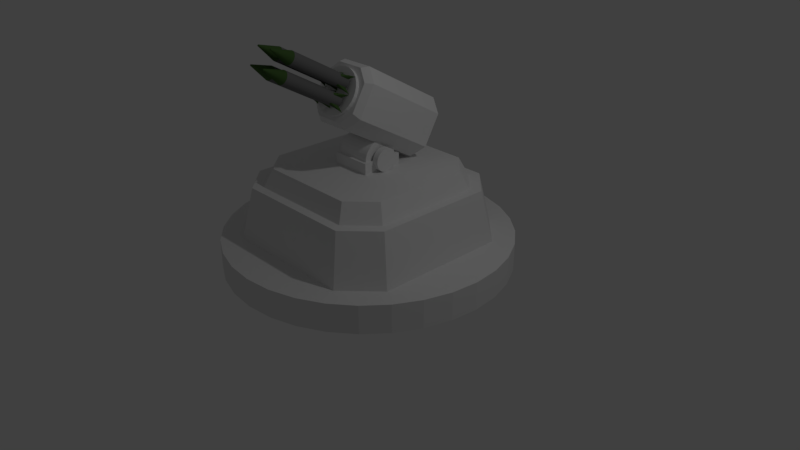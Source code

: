 # Source: tower_antiair.blend  (saved by Blender 2.79.0; exported with 4.5.12 LTS)
import bpy
from mathutils import Matrix  # noqa: F401  (used for matrix-valued properties, if any)

bpy.ops.wm.read_factory_settings(use_empty=True)
scene = bpy.context.scene
scene.name = 'Scene'

# ---- collections
col_collection_1 = bpy.data.collections.new('Collection 1'); scene.collection.children.link(col_collection_1)

# ---- materials (node trees are filled in below, after node groups)
mat_metal_vert = bpy.data.materials.new('Metal Vert')
mat_metal_vert.alpha_threshold = 0.0
mat_metal_vert.use_transparent_shadow = False
mat_metal_vert.diffuse_color = (0.065, 0.133, 0.037, 1.0)
mat_metal_vert.roughness = 0.5
mat_metal_silver = bpy.data.materials.new('Metal Silver')
mat_metal_silver.alpha_threshold = 0.0
mat_metal_silver.use_transparent_shadow = False
mat_metal_silver.diffuse_color = (0.169, 0.169, 0.169, 1.0)
mat_metal_silver.roughness = 0.5
mat_textures = bpy.data.materials.new('Textures')
mat_textures.alpha_threshold = 0.0
mat_textures.use_transparent_shadow = False
mat_textures.roughness = 0.5

# ---- material node trees

# ---- world
world_world = bpy.data.worlds.new('World'); scene.world = world_world
world_world.color = (0.05088, 0.05088, 0.05088)
world_world.use_sun_shadow = False
world_world.sun_shadow_jitter_overblur = 0.0
world_world.cycles.sampling_method = 'MANUAL'

# ---- cameras
cam_camera = bpy.data.cameras.new('Camera')
cam_camera.clip_end = 100.0
cam_camera.lens = 35.0
cam_camera.sensor_width = 32.0
cam_camera.sensor_height = 18.0
cam_camera.ortho_scale = 7.314
cam_camera.dof.focus_distance = 0.0
cam_camera.dof.aperture_fstop = 128.0

# ---- lights
light_lamp = bpy.data.lights.new('Lamp', 'POINT')
light_lamp.transmission_factor = 0.0
light_lamp.cutoff_distance = 30.0
light_lamp.energy = 100.0
light_lamp.shadow_buffer_clip_start = 1.001
light_lamp.shadow_soft_size = 0.1
light_lamp.shadow_maximum_resolution = 0.006
light_lamp.use_absolute_resolution = True

# ---- meshes
me_cylinder_001 = bpy.data.meshes.new('Cylinder.001')
me_cylinder_001.from_pydata([(0.0626, -0.8113, 14.19), (0.06319, -0.8116, 14.18), (0.09143, -0.3399, 11.76), (0.09143, -0.6715, 13.71), (0.09709, -0.3433, 11.7), (0.09709, -0.6749, 13.65), (0.1013, -0.3472, 11.63), (0.1013, -0.6789, 13.58), (0.1039, -0.3515, 11.56), (0.1039, -0.6831, 13.5), (0.1048, -0.356, 11.48), (0.1048, -0.6876, 13.42), (0.1039, -0.3604, 11.4), (0.1039, -0.692, 13.35), (0.1013, -0.3647, 11.33), (0.1013, -0.6963, 13.27), (0.09709, -0.3686, 11.26), (0.09709, -0.7002, 13.2), (0.09143, -0.372, 11.2), (0.09143, -0.7036, 13.14), (0.08453, -0.3749, 11.15), (0.08453, -0.7065, 13.09), (0.07666, -0.377, 11.11), (0.07666, -0.7086, 13.05), (0.06812, -0.3783, 11.09), (0.06812, -0.7099, 13.03), (0.05925, -0.3787, 11.08), (0.05925, -0.7103, 13.02), (0.05037, -0.3783, 11.09), (0.05037, -0.7099, 13.03), (0.04183, -0.377, 11.11), (0.04183, -0.7086, 13.05), (0.03396, -0.3749, 11.15), (0.03396, -0.7065, 13.09), (0.02707, -0.372, 11.2), (0.02707, -0.7036, 13.14), (0.02141, -0.3686, 11.26), (0.02141, -0.7002, 13.2), (0.0172, -0.3647, 11.33), (0.0172, -0.6963, 13.27), (0.01461, -0.3604, 11.4), (0.01461, -0.692, 13.35), (0.01374, -0.356, 11.48), (0.01374, -0.6876, 13.42), (0.01461, -0.3515, 11.56), (0.01461, -0.6831, 13.5), (0.0172, -0.3472, 11.63), (0.0172, -0.6789, 13.58), (0.02141, -0.3433, 11.7), (0.02141, -0.6749, 13.65), (0.02707, -0.3399, 11.76), (0.02707, -0.6715, 13.71), (0.03396, -0.337, 11.81), (0.03396, -0.6686, 13.76), (0.04183, -0.3349, 11.85), (0.04183, -0.6665, 13.79), (0.05037, -0.3336, 11.87), (0.05037, -0.6652, 13.82), (0.05925, -0.3332, 11.88), (0.05925, -0.6648, 13.82), (0.06812, -0.3336, 11.87), (0.06812, -0.6652, 13.82), (0.07666, -0.3349, 11.85), (0.07666, -0.6665, 13.79), (0.08453, -0.337, 11.81), (0.08453, -0.6686, 13.76), (0.06363, -0.812, 14.17), (0.0639, -0.8125, 14.17), (0.06399, -0.813, 14.16), (0.0639, -0.8134, 14.15), (0.06363, -0.8139, 14.14), (0.06319, -0.8143, 14.14), (0.0626, -0.8146, 14.13), (0.06188, -0.8149, 14.12), (0.06106, -0.8151, 14.12), (0.06017, -0.8153, 14.12), (0.05925, -0.8153, 14.12), (0.05832, -0.8153, 14.12), (0.05743, -0.8151, 14.12), (0.05661, -0.8149, 14.12), (0.05589, -0.8146, 14.13), (0.0553, -0.8143, 14.14), (0.05486, -0.8139, 14.14), (0.05459, -0.8134, 14.15), (0.0545, -0.813, 14.16), (0.05459, -0.8125, 14.17), (0.05486, -0.812, 14.17), (0.0553, -0.8116, 14.18), (0.05589, -0.8113, 14.19), (0.05661, -0.811, 14.19), (0.05743, -0.8108, 14.2), (0.05832, -0.8106, 14.2), (0.05925, -0.8106, 14.2), (0.06017, -0.8106, 14.2), (0.06106, -0.8108, 14.2), (0.06188, -0.811, 14.19), (0.08453, -0.2851, 11.51), (0.07666, -0.283, 11.55), (0.06812, -0.2817, 11.57), (0.05925, -0.2813, 11.58), (0.05037, -0.2817, 11.57), (0.04183, -0.283, 11.55), (0.03396, -0.2851, 11.51), (0.001913, -0.242, 11.49), (0.02141, -0.2914, 11.4), (0.0172, -0.2953, 11.33), (0.01461, -0.2996, 11.26), (0.01374, -0.304, 11.18), (0.01461, -0.3085, 11.1), (0.0172, -0.3127, 11.02), (0.02141, -0.3167, 10.96), (0.001913, -0.2994, 10.48), (0.03396, -0.3229, 10.85), (0.04183, -0.325, 10.81), (0.05037, -0.3263, 10.79), (0.05925, -0.3268, 10.78), (0.06812, -0.3263, 10.79), (0.07666, -0.325, 10.81), (0.08453, -0.3229, 10.85), (0.1166, -0.2994, 10.48), (0.09709, -0.3167, 10.96), (0.1013, -0.3127, 11.02), (0.1039, -0.3085, 11.1), (0.1048, -0.304, 11.18), (0.1039, -0.2996, 11.26), (0.1013, -0.2953, 11.33), (0.09709, -0.2914, 11.4), (0.1166, -0.242, 11.49), (0.08453, -0.2819, 11.49), (0.07666, -0.2798, 11.53), (0.06812, -0.2785, 11.55), (0.05925, -0.2781, 11.56), (0.05037, -0.2785, 11.55), (0.04183, -0.2798, 11.53), (0.03396, -0.2819, 11.49), (0.02707, -0.2848, 11.44), (0.02141, -0.2882, 11.38), (0.0172, -0.2921, 11.31), (0.01461, -0.2964, 11.24), (0.01374, -0.3009, 11.16), (0.01461, -0.3053, 11.08), (0.0172, -0.3096, 11.01), (0.02141, -0.3135, 10.94), (0.02707, -0.3169, 10.88), (0.03396, -0.3198, 10.83), (0.04183, -0.3219, 10.79), (0.05037, -0.3232, 10.77), (0.05925, -0.3236, 10.76), (0.06812, -0.3232, 10.77), (0.07666, -0.3219, 10.79), (0.08453, -0.3198, 10.83), (0.09143, -0.3169, 10.88), (0.09709, -0.3135, 10.94), (0.1013, -0.3096, 11.01), (0.1039, -0.3053, 11.08), (0.1048, -0.3009, 11.16), (0.1039, -0.2964, 11.24), (0.1013, -0.2921, 11.31), (0.09709, -0.2882, 11.38), (0.09143, -0.2848, 11.44), (0.08453, -0.2716, 11.43), (0.07666, -0.2695, 11.47), (0.06812, -0.2682, 11.49), (0.05925, -0.2678, 11.5), (0.05037, -0.2682, 11.49), (0.04183, -0.2695, 11.47), (0.03396, -0.2716, 11.43), (0.02707, -0.2744, 11.38), (0.02141, -0.2779, 11.32), (0.0172, -0.2818, 11.25), (0.01461, -0.2861, 11.18), (0.01374, -0.2905, 11.1), (0.01461, -0.295, 11.02), (0.0172, -0.2992, 10.95), (0.02141, -0.3032, 10.88), (0.02707, -0.3066, 10.82), (0.03396, -0.3094, 10.77), (0.04183, -0.3115, 10.73), (0.05037, -0.3128, 10.71), (0.05925, -0.3133, 10.7), (0.06812, -0.3128, 10.71), (0.07666, -0.3115, 10.73), (0.08453, -0.3094, 10.77), (0.09143, -0.3066, 10.82), (0.09709, -0.3032, 10.88), (0.1013, -0.2992, 10.95), (0.1039, -0.295, 11.02), (0.1048, -0.2905, 11.1), (0.1039, -0.2861, 11.18), (0.1013, -0.2818, 11.25), (0.09709, -0.2779, 11.32), (0.09143, -0.2744, 11.38), (0.08224, -0.2733, 11.4), (0.07508, -0.2714, 11.43), (0.06732, -0.2702, 11.46), (0.05925, -0.2698, 11.46), (0.05117, -0.2702, 11.46), (0.04341, -0.2714, 11.43), (0.03625, -0.2733, 11.4), (0.02998, -0.2759, 11.36), (0.02483, -0.279, 11.3), (0.02101, -0.2826, 11.24), (0.01865, -0.2865, 11.17), (0.01786, -0.2905, 11.1), (0.01865, -0.2946, 11.03), (0.02101, -0.2984, 10.96), (0.02483, -0.302, 10.9), (0.02998, -0.3052, 10.84), (0.03625, -0.3077, 10.8), (0.04341, -0.3096, 10.76), (0.05117, -0.3108, 10.74), (0.05925, -0.3112, 10.73), (0.06732, -0.3108, 10.74), (0.07508, -0.3096, 10.76), (0.08224, -0.3077, 10.8), (0.08851, -0.3052, 10.84), (0.09366, -0.302, 10.9), (0.09748, -0.2984, 10.96), (0.09984, -0.2946, 11.03), (0.1006, -0.2905, 11.1), (0.09984, -0.2865, 11.17), (0.09748, -0.2826, 11.24), (0.09366, -0.279, 11.3), (0.08851, -0.2759, 11.36), (0.08224, -0.2992, 11.55), (0.07508, -0.2973, 11.59), (0.06732, -0.2961, 11.61), (0.05925, -0.2957, 11.61), (0.05117, -0.2961, 11.61), (0.04341, -0.2973, 11.59), (0.03625, -0.2992, 11.55), (0.02998, -0.3018, 11.51), (0.02483, -0.3049, 11.45), (0.02101, -0.3085, 11.39), (0.01865, -0.3124, 11.32), (0.01786, -0.3164, 11.25), (0.01865, -0.3205, 11.18), (0.02101, -0.3243, 11.11), (0.02483, -0.3279, 11.05), (0.02998, -0.3311, 10.99), (0.03625, -0.3336, 10.95), (0.04341, -0.3355, 10.91), (0.05117, -0.3367, 10.89), (0.05925, -0.3371, 10.89), (0.06732, -0.3367, 10.89), (0.07508, -0.3355, 10.91), (0.08224, -0.3336, 10.95), (0.08851, -0.3311, 10.99), (0.09366, -0.3279, 11.05), (0.09748, -0.3243, 11.11), (0.09984, -0.3205, 11.18), (0.1006, -0.3164, 11.25), (0.09984, -0.3124, 11.32), (0.09748, -0.3085, 11.39), (0.09366, -0.3049, 11.45), (0.08851, -0.3018, 11.51), (0.0626, -0.7518, 15.23), (0.06319, -0.7522, 15.23), (0.09143, -0.2804, 12.81), (0.09143, -0.612, 14.75), (0.09709, -0.2839, 12.75), (0.09709, -0.6155, 14.69), (0.1013, -0.2878, 12.68), (0.1013, -0.6194, 14.62), (0.1039, -0.2921, 12.6), (0.1039, -0.6237, 14.55), (0.1048, -0.2965, 12.53), (0.1048, -0.6281, 14.47), (0.1039, -0.3009, 12.45), (0.1039, -0.6325, 14.39), (0.1013, -0.3052, 12.37), (0.1013, -0.6368, 14.32), (0.09709, -0.3091, 12.3), (0.09709, -0.6407, 14.25), (0.09143, -0.3126, 12.24), (0.09143, -0.6442, 14.19), (0.08453, -0.3154, 12.19), (0.08453, -0.647, 14.14), (0.07666, -0.3175, 12.16), (0.07666, -0.6491, 14.1), (0.06812, -0.3188, 12.13), (0.06812, -0.6504, 14.08), (0.05925, -0.3193, 12.13), (0.05925, -0.6509, 14.07), (0.05037, -0.3188, 12.13), (0.05037, -0.6504, 14.08), (0.04183, -0.3175, 12.16), (0.04183, -0.6491, 14.1), (0.03396, -0.3154, 12.19), (0.03396, -0.647, 14.14), (0.02707, -0.3126, 12.24), (0.02707, -0.6442, 14.19), (0.02141, -0.3091, 12.3), (0.02141, -0.6407, 14.25), (0.0172, -0.3052, 12.37), (0.0172, -0.6368, 14.32), (0.01461, -0.3009, 12.45), (0.01461, -0.6325, 14.39), (0.01374, -0.2965, 12.53), (0.01374, -0.6281, 14.47), (0.01461, -0.2921, 12.6), (0.01461, -0.6237, 14.55), (0.0172, -0.2878, 12.68), (0.0172, -0.6194, 14.62), (0.02141, -0.2839, 12.75), (0.02141, -0.6155, 14.69), (0.02707, -0.2804, 12.81), (0.02707, -0.612, 14.75), (0.03396, -0.2776, 12.86), (0.03396, -0.6092, 14.8), (0.04183, -0.2755, 12.9), (0.04183, -0.6071, 14.84), (0.05037, -0.2742, 12.92), (0.05037, -0.6058, 14.86), (0.05925, -0.2737, 12.93), (0.05925, -0.6053, 14.87), (0.06812, -0.2742, 12.92), (0.06812, -0.6058, 14.86), (0.07666, -0.2755, 12.9), (0.07666, -0.6071, 14.84), (0.08453, -0.2776, 12.86), (0.08453, -0.6092, 14.8), (0.06363, -0.7526, 15.22), (0.0639, -0.753, 15.21), (0.06399, -0.7535, 15.2), (0.0639, -0.754, 15.2), (0.06363, -0.7544, 15.19), (0.06319, -0.7548, 15.18), (0.0626, -0.7552, 15.17), (0.06188, -0.7555, 15.17), (0.06106, -0.7557, 15.17), (0.06017, -0.7558, 15.16), (0.05925, -0.7559, 15.16), (0.05832, -0.7558, 15.16), (0.05743, -0.7557, 15.17), (0.05661, -0.7555, 15.17), (0.05589, -0.7552, 15.17), (0.0553, -0.7548, 15.18), (0.05486, -0.7544, 15.19), (0.05459, -0.754, 15.2), (0.0545, -0.7535, 15.2), (0.05459, -0.753, 15.21), (0.05486, -0.7526, 15.22), (0.0553, -0.7522, 15.23), (0.05589, -0.7518, 15.23), (0.05661, -0.7515, 15.24), (0.05743, -0.7513, 15.24), (0.05832, -0.7512, 15.24), (0.05925, -0.7511, 15.25), (0.06017, -0.7512, 15.24), (0.06106, -0.7513, 15.24), (0.06188, -0.7515, 15.24), (0.08453, -0.2256, 12.56), (0.07666, -0.2235, 12.59), (0.06812, -0.2222, 12.61), (0.05925, -0.2218, 12.62), (0.05037, -0.2222, 12.61), (0.04183, -0.2235, 12.59), (0.03396, -0.2256, 12.56), (0.001913, -0.1826, 12.53), (0.02141, -0.2319, 12.44), (0.0172, -0.2359, 12.38), (0.01461, -0.2401, 12.3), (0.01374, -0.2446, 12.22), (0.01461, -0.249, 12.14), (0.0172, -0.2533, 12.07), (0.02141, -0.2572, 12.0), (0.001913, -0.2399, 11.52), (0.03396, -0.2635, 11.89), (0.04183, -0.2656, 11.85), (0.05037, -0.2669, 11.83), (0.05925, -0.2673, 11.82), (0.06812, -0.2669, 11.83), (0.07666, -0.2656, 11.85), (0.08453, -0.2635, 11.89), (0.1166, -0.2399, 11.52), (0.09709, -0.2572, 12.0), (0.1013, -0.2533, 12.07), (0.1039, -0.249, 12.14), (0.1048, -0.2446, 12.22), (0.1039, -0.2401, 12.3), (0.1013, -0.2359, 12.38), (0.09709, -0.2319, 12.44), (0.1166, -0.1826, 12.53), (0.08453, -0.2225, 12.54), (0.07666, -0.2204, 12.57), (0.06812, -0.2191, 12.6), (0.05925, -0.2186, 12.6), (0.05037, -0.2191, 12.6), (0.04183, -0.2204, 12.57), (0.03396, -0.2225, 12.54), (0.02707, -0.2253, 12.49), (0.02141, -0.2288, 12.43), (0.0172, -0.2327, 12.36), (0.01461, -0.237, 12.28), (0.01374, -0.2414, 12.2), (0.01461, -0.2458, 12.13), (0.0172, -0.2501, 12.05), (0.02141, -0.254, 11.98), (0.02707, -0.2575, 11.92), (0.03396, -0.2603, 11.87), (0.04183, -0.2624, 11.83), (0.05037, -0.2637, 11.81), (0.05925, -0.2641, 11.8), (0.06812, -0.2637, 11.81), (0.07666, -0.2624, 11.83), (0.08453, -0.2603, 11.87), (0.09143, -0.2575, 11.92), (0.09709, -0.254, 11.98), (0.1013, -0.2501, 12.05), (0.1039, -0.2458, 12.13), (0.1048, -0.2414, 12.2), (0.1039, -0.237, 12.28), (0.1013, -0.2327, 12.36), (0.09709, -0.2288, 12.43), (0.09143, -0.2253, 12.49), (0.08453, -0.2121, 12.48), (0.07666, -0.21, 12.51), (0.06812, -0.2087, 12.54), (0.05925, -0.2083, 12.54), (0.05037, -0.2087, 12.54), (0.04183, -0.21, 12.51), (0.03396, -0.2121, 12.48), (0.02707, -0.215, 12.43), (0.02141, -0.2184, 12.37), (0.0172, -0.2224, 12.3), (0.01461, -0.2266, 12.22), (0.01374, -0.2311, 12.14), (0.01461, -0.2355, 12.07), (0.0172, -0.2398, 11.99), (0.02141, -0.2437, 11.92), (0.02707, -0.2472, 11.86), (0.03396, -0.25, 11.81), (0.04183, -0.2521, 11.77), (0.05037, -0.2534, 11.75), (0.05925, -0.2538, 11.74), (0.06812, -0.2534, 11.75), (0.07666, -0.2521, 11.77), (0.08453, -0.25, 11.81), (0.09143, -0.2472, 11.86), (0.09709, -0.2437, 11.92), (0.1013, -0.2398, 11.99), (0.1039, -0.2355, 12.07), (0.1048, -0.2311, 12.14), (0.1039, -0.2266, 12.22), (0.1013, -0.2224, 12.3), (0.09709, -0.2184, 12.37), (0.09143, -0.215, 12.43), (0.08224, -0.2139, 12.45), (0.07508, -0.2119, 12.48), (0.06732, -0.2108, 12.5), (0.05925, -0.2104, 12.51), (0.05117, -0.2108, 12.5), (0.04341, -0.2119, 12.48), (0.03625, -0.2139, 12.45), (0.02998, -0.2164, 12.4), (0.02483, -0.2196, 12.35), (0.02101, -0.2231, 12.28), (0.01865, -0.227, 12.21), (0.01786, -0.2311, 12.14), (0.01865, -0.2351, 12.07), (0.02101, -0.239, 12.0), (0.02483, -0.2426, 11.94), (0.02998, -0.2457, 11.89), (0.03625, -0.2483, 11.84), (0.04341, -0.2502, 11.81), (0.05117, -0.2514, 11.79), (0.05925, -0.2518, 11.78), (0.06732, -0.2514, 11.79), (0.07508, -0.2502, 11.81), (0.08224, -0.2483, 11.84), (0.08851, -0.2457, 11.89), (0.09366, -0.2426, 11.94), (0.09748, -0.239, 12.0), (0.09984, -0.2351, 12.07), (0.1006, -0.2311, 12.14), (0.09984, -0.227, 12.21), (0.09748, -0.2231, 12.28), (0.09366, -0.2196, 12.35), (0.08851, -0.2164, 12.4), (0.08224, -0.2398, 12.6), (0.07508, -0.2378, 12.63), (0.06732, -0.2367, 12.65), (0.05925, -0.2363, 12.66), (0.05117, -0.2367, 12.65), (0.04341, -0.2378, 12.63), (0.03625, -0.2398, 12.6), (0.02998, -0.2423, 12.55), (0.02483, -0.2455, 12.5), (0.02101, -0.249, 12.43), (0.01865, -0.2529, 12.37), (0.01786, -0.257, 12.3), (0.01865, -0.261, 12.22), (0.02101, -0.2649, 12.16), (0.02483, -0.2685, 12.09), (0.02998, -0.2716, 12.04), (0.03625, -0.2742, 11.99), (0.04341, -0.2761, 11.96), (0.05117, -0.2773, 11.94), (0.05925, -0.2777, 11.93), (0.06732, -0.2773, 11.94), (0.07508, -0.2761, 11.96), (0.08224, -0.2742, 11.99), (0.08851, -0.2716, 12.04), (0.09366, -0.2685, 12.09), (0.09748, -0.2649, 12.16), (0.09984, -0.261, 12.22), (0.1006, -0.257, 12.3), (0.09984, -0.2529, 12.37), (0.09748, -0.249, 12.43), (0.09366, -0.2455, 12.5), (0.08851, -0.2423, 12.55), (-0.05589, -0.7518, 15.23), (-0.0553, -0.7522, 15.23), (-0.02707, -0.2804, 12.81), (-0.02707, -0.612, 14.75), (-0.02141, -0.2839, 12.75), (-0.02141, -0.6155, 14.69), (-0.0172, -0.2878, 12.68), (-0.0172, -0.6194, 14.62), (-0.01461, -0.2921, 12.6), (-0.01461, -0.6237, 14.55), (-0.01374, -0.2965, 12.53), (-0.01374, -0.6281, 14.47), (-0.01461, -0.3009, 12.45), (-0.01461, -0.6325, 14.39), (-0.0172, -0.3052, 12.37), (-0.0172, -0.6368, 14.32), (-0.02141, -0.3091, 12.3), (-0.02141, -0.6407, 14.25), (-0.02707, -0.3126, 12.24), (-0.02707, -0.6442, 14.19), (-0.03396, -0.3154, 12.19), (-0.03396, -0.647, 14.14), (-0.04183, -0.3175, 12.16), (-0.04183, -0.6491, 14.1), (-0.05037, -0.3188, 12.13), (-0.05037, -0.6504, 14.08), (-0.05925, -0.3193, 12.13), (-0.05925, -0.6509, 14.07), (-0.06812, -0.3188, 12.13), (-0.06812, -0.6504, 14.08), (-0.07666, -0.3175, 12.16), (-0.07666, -0.6491, 14.1), (-0.08453, -0.3154, 12.19), (-0.08453, -0.647, 14.14), (-0.09143, -0.3126, 12.24), (-0.09143, -0.6442, 14.19), (-0.09709, -0.3091, 12.3), (-0.09709, -0.6407, 14.25), (-0.1013, -0.3052, 12.37), (-0.1013, -0.6368, 14.32), (-0.1039, -0.3009, 12.45), (-0.1039, -0.6325, 14.39), (-0.1048, -0.2965, 12.53), (-0.1048, -0.6281, 14.47), (-0.1039, -0.2921, 12.6), (-0.1039, -0.6237, 14.55), (-0.1013, -0.2878, 12.68), (-0.1013, -0.6194, 14.62), (-0.09709, -0.2839, 12.75), (-0.09709, -0.6155, 14.69), (-0.09143, -0.2804, 12.81), (-0.09143, -0.612, 14.75), (-0.08453, -0.2776, 12.86), (-0.08453, -0.6092, 14.8), (-0.07666, -0.2755, 12.9), (-0.07666, -0.6071, 14.84), (-0.06812, -0.2742, 12.92), (-0.06812, -0.6058, 14.86), (-0.05925, -0.2737, 12.93), (-0.05925, -0.6053, 14.87), (-0.05037, -0.2742, 12.92), (-0.05037, -0.6058, 14.86), (-0.04183, -0.2755, 12.9), (-0.04183, -0.6071, 14.84), (-0.03396, -0.2776, 12.86), (-0.03396, -0.6092, 14.8), (-0.05486, -0.7526, 15.22), (-0.05459, -0.753, 15.21), (-0.0545, -0.7535, 15.2), (-0.05459, -0.754, 15.2), (-0.05486, -0.7544, 15.19), (-0.0553, -0.7548, 15.18), (-0.05589, -0.7552, 15.17), (-0.05661, -0.7555, 15.17), (-0.05743, -0.7557, 15.17), (-0.05832, -0.7558, 15.16), (-0.05925, -0.7559, 15.16), (-0.06017, -0.7558, 15.16), (-0.06106, -0.7557, 15.17), (-0.06188, -0.7555, 15.17), (-0.0626, -0.7552, 15.17), (-0.06319, -0.7548, 15.18), (-0.06363, -0.7544, 15.19), (-0.0639, -0.754, 15.2), (-0.06399, -0.7535, 15.2), (-0.0639, -0.753, 15.21), (-0.06363, -0.7526, 15.22), (-0.06319, -0.7522, 15.23), (-0.0626, -0.7518, 15.23), (-0.06188, -0.7515, 15.24), (-0.06106, -0.7513, 15.24), (-0.06017, -0.7512, 15.24), (-0.05925, -0.7511, 15.25), (-0.05832, -0.7512, 15.24), (-0.05743, -0.7513, 15.24), (-0.05661, -0.7515, 15.24), (-0.03396, -0.2256, 12.56), (-0.04183, -0.2235, 12.59), (-0.05037, -0.2222, 12.61), (-0.05925, -0.2218, 12.62), (-0.06812, -0.2222, 12.61), (-0.07666, -0.2235, 12.59), (-0.08453, -0.2256, 12.56), (-0.1166, -0.1826, 12.53), (-0.09709, -0.2319, 12.44), (-0.1013, -0.2359, 12.38), (-0.1039, -0.2401, 12.3), (-0.1048, -0.2446, 12.22), (-0.1039, -0.249, 12.14), (-0.1013, -0.2533, 12.07), (-0.09709, -0.2572, 12.0), (-0.1166, -0.2399, 11.52), (-0.08453, -0.2635, 11.89), (-0.07666, -0.2656, 11.85), (-0.06812, -0.2669, 11.83), (-0.05925, -0.2673, 11.82), (-0.05037, -0.2669, 11.83), (-0.04183, -0.2656, 11.85), (-0.03396, -0.2635, 11.89), (-0.001913, -0.2399, 11.52), (-0.02141, -0.2572, 12.0), (-0.0172, -0.2533, 12.07), (-0.01461, -0.249, 12.14), (-0.01374, -0.2446, 12.22), (-0.01461, -0.2401, 12.3), (-0.0172, -0.2359, 12.38), (-0.02141, -0.2319, 12.44), (-0.001913, -0.1826, 12.53), (-0.03396, -0.2225, 12.54), (-0.04183, -0.2204, 12.57), (-0.05037, -0.2191, 12.6), (-0.05925, -0.2186, 12.6), (-0.06812, -0.2191, 12.6), (-0.07666, -0.2204, 12.57), (-0.08453, -0.2225, 12.54), (-0.09143, -0.2253, 12.49), (-0.09709, -0.2288, 12.43), (-0.1013, -0.2327, 12.36), (-0.1039, -0.237, 12.28), (-0.1048, -0.2414, 12.2), (-0.1039, -0.2458, 12.13), (-0.1013, -0.2501, 12.05), (-0.09709, -0.254, 11.98), (-0.09143, -0.2575, 11.92), (-0.08453, -0.2603, 11.87), (-0.07666, -0.2624, 11.83), (-0.06812, -0.2637, 11.81), (-0.05925, -0.2641, 11.8), (-0.05037, -0.2637, 11.81), (-0.04183, -0.2624, 11.83), (-0.03396, -0.2603, 11.87), (-0.02707, -0.2575, 11.92), (-0.02141, -0.254, 11.98), (-0.0172, -0.2501, 12.05), (-0.01461, -0.2458, 12.13), (-0.01374, -0.2414, 12.2), (-0.01461, -0.237, 12.28), (-0.0172, -0.2327, 12.36), (-0.02141, -0.2288, 12.43), (-0.02707, -0.2253, 12.49), (-0.03396, -0.2121, 12.48), (-0.04183, -0.21, 12.51), (-0.05037, -0.2087, 12.54), (-0.05925, -0.2083, 12.54), (-0.06812, -0.2087, 12.54), (-0.07666, -0.21, 12.51), (-0.08453, -0.2121, 12.48), (-0.09143, -0.215, 12.43), (-0.09709, -0.2184, 12.37), (-0.1013, -0.2224, 12.3), (-0.1039, -0.2266, 12.22), (-0.1048, -0.2311, 12.14), (-0.1039, -0.2355, 12.07), (-0.1013, -0.2398, 11.99), (-0.09709, -0.2437, 11.92), (-0.09143, -0.2472, 11.86), (-0.08453, -0.25, 11.81), (-0.07666, -0.2521, 11.77), (-0.06812, -0.2534, 11.75), (-0.05925, -0.2538, 11.74), (-0.05037, -0.2534, 11.75), (-0.04183, -0.2521, 11.77), (-0.03396, -0.25, 11.81), (-0.02707, -0.2472, 11.86), (-0.02141, -0.2437, 11.92), (-0.0172, -0.2398, 11.99), (-0.01461, -0.2355, 12.07), (-0.01374, -0.2311, 12.14), (-0.01461, -0.2266, 12.22), (-0.0172, -0.2224, 12.3), (-0.02141, -0.2184, 12.37), (-0.02707, -0.215, 12.43), (-0.03625, -0.2139, 12.45), (-0.04341, -0.2119, 12.48), (-0.05117, -0.2108, 12.5), (-0.05925, -0.2104, 12.51), (-0.06732, -0.2108, 12.5), (-0.07508, -0.2119, 12.48), (-0.08224, -0.2139, 12.45), (-0.08851, -0.2164, 12.4), (-0.09366, -0.2196, 12.35), (-0.09748, -0.2231, 12.28), (-0.09984, -0.227, 12.21), (-0.1006, -0.2311, 12.14), (-0.09984, -0.2351, 12.07), (-0.09748, -0.239, 12.0), (-0.09366, -0.2426, 11.94), (-0.08851, -0.2457, 11.89), (-0.08224, -0.2483, 11.84), (-0.07508, -0.2502, 11.81), (-0.06732, -0.2514, 11.79), (-0.05925, -0.2518, 11.78), (-0.05117, -0.2514, 11.79), (-0.04341, -0.2502, 11.81), (-0.03625, -0.2483, 11.84), (-0.02998, -0.2457, 11.89), (-0.02483, -0.2426, 11.94), (-0.02101, -0.239, 12.0), (-0.01865, -0.2351, 12.07), (-0.01786, -0.2311, 12.14), (-0.01865, -0.227, 12.21), (-0.02101, -0.2231, 12.28), (-0.02483, -0.2196, 12.35), (-0.02998, -0.2164, 12.4), (-0.03625, -0.2398, 12.6), (-0.04341, -0.2378, 12.63), (-0.05117, -0.2367, 12.65), (-0.05925, -0.2363, 12.66), (-0.06732, -0.2367, 12.65), (-0.07508, -0.2378, 12.63), (-0.08224, -0.2398, 12.6), (-0.08851, -0.2423, 12.55), (-0.09366, -0.2455, 12.5), (-0.09748, -0.249, 12.43), (-0.09984, -0.2529, 12.37), (-0.1006, -0.257, 12.3), (-0.09984, -0.261, 12.22), (-0.09748, -0.2649, 12.16), (-0.09366, -0.2685, 12.09), (-0.08851, -0.2716, 12.04), (-0.08224, -0.2742, 11.99), (-0.07508, -0.2761, 11.96), (-0.06732, -0.2773, 11.94), (-0.05925, -0.2777, 11.93), (-0.05117, -0.2773, 11.94), (-0.04341, -0.2761, 11.96), (-0.03625, -0.2742, 11.99), (-0.02998, -0.2716, 12.04), (-0.02483, -0.2685, 12.09), (-0.02101, -0.2649, 12.16), (-0.01865, -0.261, 12.22), (-0.01786, -0.257, 12.3), (-0.01865, -0.2529, 12.37), (-0.02101, -0.249, 12.43), (-0.02483, -0.2455, 12.5), (-0.02998, -0.2423, 12.55), (-0.05589, -0.8113, 14.19), (-0.0553, -0.8116, 14.18), (-0.02707, -0.3399, 11.76), (-0.02707, -0.6715, 13.71), (-0.02141, -0.3433, 11.7), (-0.02141, -0.6749, 13.65), (-0.0172, -0.3472, 11.63), (-0.0172, -0.6789, 13.58), (-0.01461, -0.3515, 11.56), (-0.01461, -0.6831, 13.5), (-0.01374, -0.356, 11.48), (-0.01374, -0.6876, 13.42), (-0.01461, -0.3604, 11.4), (-0.01461, -0.692, 13.35), (-0.0172, -0.3647, 11.33), (-0.0172, -0.6963, 13.27), (-0.02141, -0.3686, 11.26), (-0.02141, -0.7002, 13.2), (-0.02707, -0.372, 11.2), (-0.02707, -0.7036, 13.14), (-0.03396, -0.3749, 11.15), (-0.03396, -0.7065, 13.09), (-0.04183, -0.377, 11.11), (-0.04183, -0.7086, 13.05), (-0.05037, -0.3783, 11.09), (-0.05037, -0.7099, 13.03), (-0.05925, -0.3787, 11.08), (-0.05925, -0.7103, 13.02), (-0.06812, -0.3783, 11.09), (-0.06812, -0.7099, 13.03), (-0.07666, -0.377, 11.11), (-0.07666, -0.7086, 13.05), (-0.08453, -0.3749, 11.15), (-0.08453, -0.7065, 13.09), (-0.09143, -0.372, 11.2), (-0.09143, -0.7036, 13.14), (-0.09709, -0.3686, 11.26), (-0.09709, -0.7002, 13.2), (-0.1013, -0.3647, 11.33), (-0.1013, -0.6963, 13.27), (-0.1039, -0.3604, 11.4), (-0.1039, -0.692, 13.35), (-0.1048, -0.356, 11.48), (-0.1048, -0.6876, 13.42), (-0.1039, -0.3515, 11.56), (-0.1039, -0.6831, 13.5), (-0.1013, -0.3472, 11.63), (-0.1013, -0.6789, 13.58), (-0.09709, -0.3433, 11.7), (-0.09709, -0.6749, 13.65), (-0.09143, -0.3399, 11.76), (-0.09143, -0.6715, 13.71), (-0.08453, -0.337, 11.81), (-0.08453, -0.6686, 13.76), (-0.07666, -0.3349, 11.85), (-0.07666, -0.6665, 13.79), (-0.06812, -0.3336, 11.87), (-0.06812, -0.6652, 13.82), (-0.05925, -0.3332, 11.88), (-0.05925, -0.6648, 13.82), (-0.05037, -0.3336, 11.87), (-0.05037, -0.6652, 13.82), (-0.04183, -0.3349, 11.85), (-0.04183, -0.6665, 13.79), (-0.03396, -0.337, 11.81), (-0.03396, -0.6686, 13.76), (-0.05486, -0.812, 14.17), (-0.05459, -0.8125, 14.17), (-0.0545, -0.813, 14.16), (-0.05459, -0.8134, 14.15), (-0.05486, -0.8139, 14.14), (-0.0553, -0.8143, 14.14), (-0.05589, -0.8146, 14.13), (-0.05661, -0.8149, 14.12), (-0.05743, -0.8151, 14.12), (-0.05832, -0.8153, 14.12), (-0.05925, -0.8153, 14.12), (-0.06017, -0.8153, 14.12), (-0.06106, -0.8151, 14.12), (-0.06188, -0.8149, 14.12), (-0.0626, -0.8146, 14.13), (-0.06319, -0.8143, 14.14), (-0.06363, -0.8139, 14.14), (-0.0639, -0.8134, 14.15), (-0.06399, -0.813, 14.16), (-0.0639, -0.8125, 14.17), (-0.06363, -0.812, 14.17), (-0.06319, -0.8116, 14.18), (-0.0626, -0.8113, 14.19), (-0.06188, -0.811, 14.19), (-0.06106, -0.8108, 14.2), (-0.06017, -0.8106, 14.2), (-0.05925, -0.8106, 14.2), (-0.05832, -0.8106, 14.2), (-0.05743, -0.8108, 14.2), (-0.05661, -0.811, 14.19), (-0.03396, -0.2851, 11.51), (-0.04183, -0.283, 11.55), (-0.05037, -0.2817, 11.57), (-0.05925, -0.2813, 11.58), (-0.06812, -0.2817, 11.57), (-0.07666, -0.283, 11.55), (-0.08453, -0.2851, 11.51), (-0.1166, -0.242, 11.49), (-0.09709, -0.2914, 11.4), (-0.1013, -0.2953, 11.33), (-0.1039, -0.2996, 11.26), (-0.1048, -0.304, 11.18), (-0.1039, -0.3085, 11.1), (-0.1013, -0.3127, 11.02), (-0.09709, -0.3167, 10.96), (-0.1166, -0.2994, 10.48), (-0.08453, -0.3229, 10.85), (-0.07666, -0.325, 10.81), (-0.06812, -0.3263, 10.79), (-0.05925, -0.3268, 10.78), (-0.05037, -0.3263, 10.79), (-0.04183, -0.325, 10.81), (-0.03396, -0.3229, 10.85), (-0.001913, -0.2994, 10.48), (-0.02141, -0.3167, 10.96), (-0.0172, -0.3127, 11.02), (-0.01461, -0.3085, 11.1), (-0.01374, -0.304, 11.18), (-0.01461, -0.2996, 11.26), (-0.0172, -0.2953, 11.33), (-0.02141, -0.2914, 11.4), (-0.001913, -0.242, 11.49), (-0.03396, -0.2819, 11.49), (-0.04183, -0.2798, 11.53), (-0.05037, -0.2785, 11.55), (-0.05925, -0.2781, 11.56), (-0.06812, -0.2785, 11.55), (-0.07666, -0.2798, 11.53), (-0.08453, -0.2819, 11.49), (-0.09143, -0.2848, 11.44), (-0.09709, -0.2882, 11.38), (-0.1013, -0.2921, 11.31), (-0.1039, -0.2964, 11.24), (-0.1048, -0.3009, 11.16), (-0.1039, -0.3053, 11.08), (-0.1013, -0.3096, 11.01), (-0.09709, -0.3135, 10.94), (-0.09143, -0.3169, 10.88), (-0.08453, -0.3198, 10.83), (-0.07666, -0.3219, 10.79), (-0.06812, -0.3232, 10.77), (-0.05925, -0.3236, 10.76), (-0.05037, -0.3232, 10.77), (-0.04183, -0.3219, 10.79), (-0.03396, -0.3198, 10.83), (-0.02707, -0.3169, 10.88), (-0.02141, -0.3135, 10.94), (-0.0172, -0.3096, 11.01), (-0.01461, -0.3053, 11.08), (-0.01374, -0.3009, 11.16), (-0.01461, -0.2964, 11.24), (-0.0172, -0.2921, 11.31), (-0.02141, -0.2882, 11.38), (-0.02707, -0.2848, 11.44), (-0.03396, -0.2716, 11.43), (-0.04183, -0.2695, 11.47), (-0.05037, -0.2682, 11.49), (-0.05925, -0.2678, 11.5), (-0.06812, -0.2682, 11.49), (-0.07666, -0.2695, 11.47), (-0.08453, -0.2716, 11.43), (-0.09143, -0.2744, 11.38), (-0.09709, -0.2779, 11.32), (-0.1013, -0.2818, 11.25), (-0.1039, -0.2861, 11.18), (-0.1048, -0.2905, 11.1), (-0.1039, -0.295, 11.02), (-0.1013, -0.2992, 10.95), (-0.09709, -0.3032, 10.88), (-0.09143, -0.3066, 10.82), (-0.08453, -0.3094, 10.77), (-0.07666, -0.3115, 10.73), (-0.06812, -0.3128, 10.71), (-0.05925, -0.3133, 10.7), (-0.05037, -0.3128, 10.71), (-0.04183, -0.3115, 10.73), (-0.03396, -0.3094, 10.77), (-0.02707, -0.3066, 10.82), (-0.02141, -0.3032, 10.88), (-0.0172, -0.2992, 10.95), (-0.01461, -0.295, 11.02), (-0.01374, -0.2905, 11.1), (-0.01461, -0.2861, 11.18), (-0.0172, -0.2818, 11.25), (-0.02141, -0.2779, 11.32), (-0.02707, -0.2744, 11.38), (-0.03625, -0.2733, 11.4), (-0.04341, -0.2714, 11.43), (-0.05117, -0.2702, 11.46), (-0.05925, -0.2698, 11.46), (-0.06732, -0.2702, 11.46), (-0.07508, -0.2714, 11.43), (-0.08224, -0.2733, 11.4), (-0.08851, -0.2759, 11.36), (-0.09366, -0.279, 11.3), (-0.09748, -0.2826, 11.24), (-0.09984, -0.2865, 11.17), (-0.1006, -0.2905, 11.1), (-0.09984, -0.2946, 11.03), (-0.09748, -0.2984, 10.96), (-0.09366, -0.302, 10.9), (-0.08851, -0.3052, 10.84), (-0.08224, -0.3077, 10.8), (-0.07508, -0.3096, 10.76), (-0.06732, -0.3108, 10.74), (-0.05925, -0.3112, 10.73), (-0.05117, -0.3108, 10.74), (-0.04341, -0.3096, 10.76), (-0.03625, -0.3077, 10.8), (-0.02998, -0.3052, 10.84), (-0.02483, -0.302, 10.9), (-0.02101, -0.2984, 10.96), (-0.01865, -0.2946, 11.03), (-0.01786, -0.2905, 11.1), (-0.01865, -0.2865, 11.17), (-0.02101, -0.2826, 11.24), (-0.02483, -0.279, 11.3), (-0.02998, -0.2759, 11.36), (-0.03625, -0.2992, 11.55), (-0.04341, -0.2973, 11.59), (-0.05117, -0.2961, 11.61), (-0.05925, -0.2957, 11.61), (-0.06732, -0.2961, 11.61), (-0.07508, -0.2973, 11.59), (-0.08224, -0.2992, 11.55), (-0.08851, -0.3018, 11.51), (-0.09366, -0.3049, 11.45), (-0.09748, -0.3085, 11.39), (-0.09984, -0.3124, 11.32), (-0.1006, -0.3164, 11.25), (-0.09984, -0.3205, 11.18), (-0.09748, -0.3243, 11.11), (-0.09366, -0.3279, 11.05), (-0.08851, -0.3311, 10.99), (-0.08224, -0.3336, 10.95), (-0.07508, -0.3355, 10.91), (-0.06732, -0.3367, 10.89), (-0.05925, -0.3371, 10.89), (-0.05117, -0.3367, 10.89), (-0.04341, -0.3355, 10.91), (-0.03625, -0.3336, 10.95), (-0.02998, -0.3311, 10.99), (-0.02483, -0.3279, 11.05), (-0.02101, -0.3243, 11.11), (-0.01865, -0.3205, 11.18), (-0.01786, -0.3164, 11.25), (-0.01865, -0.3124, 11.32), (-0.02101, -0.3085, 11.39), (-0.02483, -0.3049, 11.45), (-0.02998, -0.3018, 11.51)], [], [(25, 23, 74, 75), (2, 3, 5, 4), (41, 39, 82, 83), (4, 5, 7, 6), (57, 55, 90, 91), (6, 7, 9, 8), (19, 17, 71, 72), (8, 9, 11, 10), (35, 33, 79, 80), (10, 11, 13, 12), (51, 49, 87, 88), (12, 13, 15, 14), (13, 11, 68, 69), (14, 15, 17, 16), (29, 27, 76, 77), (16, 17, 19, 18), (45, 43, 84, 85), (18, 19, 21, 20), (61, 59, 92, 93), (20, 21, 23, 22), (3, 65, 95, 0), (22, 23, 25, 24), (7, 5, 1, 66), (24, 25, 27, 26), (23, 21, 73, 74), (26, 27, 29, 28), (39, 37, 81, 82), (28, 29, 31, 30), (55, 53, 89, 90), (30, 31, 33, 32), (17, 15, 70, 71), (32, 33, 35, 34), (33, 31, 78, 79), (34, 35, 37, 36), (49, 47, 86, 87), (36, 37, 39, 38), (65, 63, 94, 95), (38, 39, 41, 40), (11, 9, 67, 68), (40, 41, 43, 42), (27, 25, 75, 76), (42, 43, 45, 44), (43, 41, 83, 84), (44, 45, 47, 46), (59, 57, 91, 92), (46, 47, 49, 48), (21, 19, 72, 73), (48, 49, 51, 50), (37, 35, 80, 81), (50, 51, 53, 52), (53, 51, 88, 89), (52, 53, 55, 54), (5, 3, 0, 1), (54, 55, 57, 56), (15, 13, 69, 70), (56, 57, 59, 58), (31, 29, 77, 78), (58, 59, 61, 60), (47, 45, 85, 86), (60, 61, 63, 62), (63, 61, 93, 94), (1, 0, 95, 94, 93, 92, 91, 90, 89, 88, 87, 86, 85, 84, 83, 82, 81, 80, 79, 78, 77, 76, 75, 74, 73, 72, 71, 70, 69, 68, 67, 66), (62, 63, 65, 64), (9, 7, 66, 67), (64, 65, 3, 2), (40, 42, 107, 108), (56, 58, 99, 100), (20, 119, 18), (110, 111, 36), (52, 103, 50), (12, 14, 121, 122), (28, 30, 113, 114), (4, 127, 2), (44, 46, 105, 106), (60, 62, 97, 98), (6, 8, 124, 125), (22, 24, 116, 117), (38, 40, 108, 109), (54, 56, 100, 101), (20, 118, 119), (111, 34, 36), (52, 102, 103), (10, 12, 122, 123), (4, 126, 127), (26, 28, 114, 115), (42, 44, 106, 107), (58, 60, 98, 99), (4, 6, 125, 126), (20, 22, 117, 118), (36, 38, 109, 110), (52, 54, 101, 102), (14, 16, 120, 121), (30, 32, 112, 113), (46, 48, 104, 105), (62, 64, 96, 97), (8, 10, 123, 124), (24, 26, 115, 116), (97, 96, 128, 129), (124, 123, 155, 156), (144, 111, 143), (98, 97, 129, 130), (125, 124, 156, 157), (112, 111, 144), (99, 98, 130, 131), (126, 125, 157, 158), (113, 112, 144, 145), (100, 99, 131, 132), (158, 159, 127), (114, 113, 145, 146), (101, 100, 132, 133), (115, 114, 146, 147), (102, 101, 133, 134), (116, 115, 147, 148), (134, 135, 103), (117, 116, 148, 149), (102, 134, 103), (118, 117, 149, 150), (105, 104, 136, 137), (150, 151, 119), (106, 105, 137, 138), (118, 150, 119), (107, 106, 138, 139), (121, 120, 152, 153), (108, 107, 139, 140), (122, 121, 153, 154), (109, 108, 140, 141), (159, 128, 127), (123, 122, 154, 155), (110, 109, 141, 142), (151, 150, 182, 183), (138, 137, 169, 170), (152, 151, 183, 184), (139, 138, 170, 171), (153, 152, 184, 185), (140, 139, 171, 172), (154, 153, 185, 186), (141, 140, 172, 173), (128, 159, 191, 160), (155, 154, 186, 187), (142, 141, 173, 174), (129, 128, 160, 161), (156, 155, 187, 188), (143, 142, 174, 175), (130, 129, 161, 162), (157, 156, 188, 189), (144, 143, 175, 176), (131, 130, 162, 163), (158, 157, 189, 190), (145, 144, 176, 177), (132, 131, 163, 164), (159, 158, 190, 191), (146, 145, 177, 178), (133, 132, 164, 165), (147, 146, 178, 179), (134, 133, 165, 166), (148, 147, 179, 180), (135, 134, 166, 167), (149, 148, 180, 181), (136, 135, 167, 168), (150, 149, 181, 182), (137, 136, 168, 169), (186, 185, 217, 218), (173, 172, 204, 205), (160, 191, 223, 192), (187, 186, 218, 219), (174, 173, 205, 206), (161, 160, 192, 193), (188, 187, 219, 220), (175, 174, 206, 207), (162, 161, 193, 194), (189, 188, 220, 221), (176, 175, 207, 208), (163, 162, 194, 195), (190, 189, 221, 222), (177, 176, 208, 209), (164, 163, 195, 196), (191, 190, 222, 223), (178, 177, 209, 210), (165, 164, 196, 197), (179, 178, 210, 211), (166, 165, 197, 198), (180, 179, 211, 212), (167, 166, 198, 199), (181, 180, 212, 213), (168, 167, 199, 200), (182, 181, 213, 214), (169, 168, 200, 201), (183, 182, 214, 215), (170, 169, 201, 202), (184, 183, 215, 216), (171, 170, 202, 203), (185, 184, 216, 217), (172, 171, 203, 204), (194, 193, 225, 226), (221, 220, 252, 253), (208, 207, 239, 240), (195, 194, 226, 227), (222, 221, 253, 254), (209, 208, 240, 241), (196, 195, 227, 228), (223, 222, 254, 255), (210, 209, 241, 242), (197, 196, 228, 229), (211, 210, 242, 243), (198, 197, 229, 230), (212, 211, 243, 244), (199, 198, 230, 231), (213, 212, 244, 245), (200, 199, 231, 232), (214, 213, 245, 246), (201, 200, 232, 233), (215, 214, 246, 247), (202, 201, 233, 234), (216, 215, 247, 248), (203, 202, 234, 235), (217, 216, 248, 249), (204, 203, 235, 236), (218, 217, 249, 250), (205, 204, 236, 237), (192, 223, 255, 224), (219, 218, 250, 251), (206, 205, 237, 238), (193, 192, 224, 225), (220, 219, 251, 252), (207, 206, 238, 239), (224, 255, 254, 253, 252, 251, 250, 249, 248, 247, 246, 245, 244, 243, 242, 241, 240, 239, 238, 237, 236, 235, 234, 233, 232, 231, 230, 229, 228, 227, 226, 225), (2, 127, 64), (96, 64, 127), (126, 158, 127), (127, 128, 96), (18, 119, 16), (120, 16, 119), (120, 119, 152), (152, 119, 151), (50, 103, 48), (104, 48, 103), (135, 136, 103), (104, 103, 136), (34, 111, 32), (112, 32, 111), (142, 143, 111), (111, 110, 142), (281, 279, 330, 331), (258, 259, 261, 260), (297, 295, 338, 339), (260, 261, 263, 262), (313, 311, 346, 347), (262, 263, 265, 264), (275, 273, 327, 328), (264, 265, 267, 266), (291, 289, 335, 336), (266, 267, 269, 268), (307, 305, 343, 344), (268, 269, 271, 270), (269, 267, 324, 325), (270, 271, 273, 272), (285, 283, 332, 333), (272, 273, 275, 274), (301, 299, 340, 341), (274, 275, 277, 276), (317, 315, 348, 349), (276, 277, 279, 278), (259, 321, 351, 256), (278, 279, 281, 280), (263, 261, 257, 322), (280, 281, 283, 282), (279, 277, 329, 330), (282, 283, 285, 284), (295, 293, 337, 338), (284, 285, 287, 286), (311, 309, 345, 346), (286, 287, 289, 288), (273, 271, 326, 327), (288, 289, 291, 290), (289, 287, 334, 335), (290, 291, 293, 292), (305, 303, 342, 343), (292, 293, 295, 294), (321, 319, 350, 351), (294, 295, 297, 296), (267, 265, 323, 324), (296, 297, 299, 298), (283, 281, 331, 332), (298, 299, 301, 300), (299, 297, 339, 340), (300, 301, 303, 302), (315, 313, 347, 348), (302, 303, 305, 304), (277, 275, 328, 329), (304, 305, 307, 306), (293, 291, 336, 337), (306, 307, 309, 308), (309, 307, 344, 345), (308, 309, 311, 310), (261, 259, 256, 257), (310, 311, 313, 312), (271, 269, 325, 326), (312, 313, 315, 314), (287, 285, 333, 334), (314, 315, 317, 316), (303, 301, 341, 342), (316, 317, 319, 318), (319, 317, 349, 350), (257, 256, 351, 350, 349, 348, 347, 346, 345, 344, 343, 342, 341, 340, 339, 338, 337, 336, 335, 334, 333, 332, 331, 330, 329, 328, 327, 326, 325, 324, 323, 322), (318, 319, 321, 320), (265, 263, 322, 323), (320, 321, 259, 258), (296, 298, 363, 364), (312, 314, 355, 356), (276, 375, 274), (366, 367, 292), (308, 359, 306), (268, 270, 377, 378), (284, 286, 369, 370), (260, 383, 258), (300, 302, 361, 362), (316, 318, 353, 354), (262, 264, 380, 381), (278, 280, 372, 373), (294, 296, 364, 365), (310, 312, 356, 357), (276, 374, 375), (367, 290, 292), (308, 358, 359), (266, 268, 378, 379), (260, 382, 383), (282, 284, 370, 371), (298, 300, 362, 363), (314, 316, 354, 355), (260, 262, 381, 382), (276, 278, 373, 374), (292, 294, 365, 366), (308, 310, 357, 358), (270, 272, 376, 377), (286, 288, 368, 369), (302, 304, 360, 361), (318, 320, 352, 353), (264, 266, 379, 380), (280, 282, 371, 372), (353, 352, 384, 385), (380, 379, 411, 412), (400, 367, 399), (354, 353, 385, 386), (381, 380, 412, 413), (368, 367, 400), (355, 354, 386, 387), (382, 381, 413, 414), (369, 368, 400, 401), (356, 355, 387, 388), (414, 415, 383), (370, 369, 401, 402), (357, 356, 388, 389), (371, 370, 402, 403), (358, 357, 389, 390), (372, 371, 403, 404), (390, 391, 359), (373, 372, 404, 405), (358, 390, 359), (374, 373, 405, 406), (361, 360, 392, 393), (406, 407, 375), (362, 361, 393, 394), (374, 406, 375), (363, 362, 394, 395), (377, 376, 408, 409), (364, 363, 395, 396), (378, 377, 409, 410), (365, 364, 396, 397), (415, 384, 383), (379, 378, 410, 411), (366, 365, 397, 398), (407, 406, 438, 439), (394, 393, 425, 426), (408, 407, 439, 440), (395, 394, 426, 427), (409, 408, 440, 441), (396, 395, 427, 428), (410, 409, 441, 442), (397, 396, 428, 429), (384, 415, 447, 416), (411, 410, 442, 443), (398, 397, 429, 430), (385, 384, 416, 417), (412, 411, 443, 444), (399, 398, 430, 431), (386, 385, 417, 418), (413, 412, 444, 445), (400, 399, 431, 432), (387, 386, 418, 419), (414, 413, 445, 446), (401, 400, 432, 433), (388, 387, 419, 420), (415, 414, 446, 447), (402, 401, 433, 434), (389, 388, 420, 421), (403, 402, 434, 435), (390, 389, 421, 422), (404, 403, 435, 436), (391, 390, 422, 423), (405, 404, 436, 437), (392, 391, 423, 424), (406, 405, 437, 438), (393, 392, 424, 425), (442, 441, 473, 474), (429, 428, 460, 461), (416, 447, 479, 448), (443, 442, 474, 475), (430, 429, 461, 462), (417, 416, 448, 449), (444, 443, 475, 476), (431, 430, 462, 463), (418, 417, 449, 450), (445, 444, 476, 477), (432, 431, 463, 464), (419, 418, 450, 451), (446, 445, 477, 478), (433, 432, 464, 465), (420, 419, 451, 452), (447, 446, 478, 479), (434, 433, 465, 466), (421, 420, 452, 453), (435, 434, 466, 467), (422, 421, 453, 454), (436, 435, 467, 468), (423, 422, 454, 455), (437, 436, 468, 469), (424, 423, 455, 456), (438, 437, 469, 470), (425, 424, 456, 457), (439, 438, 470, 471), (426, 425, 457, 458), (440, 439, 471, 472), (427, 426, 458, 459), (441, 440, 472, 473), (428, 427, 459, 460), (450, 449, 481, 482), (477, 476, 508, 509), (464, 463, 495, 496), (451, 450, 482, 483), (478, 477, 509, 510), (465, 464, 496, 497), (452, 451, 483, 484), (479, 478, 510, 511), (466, 465, 497, 498), (453, 452, 484, 485), (467, 466, 498, 499), (454, 453, 485, 486), (468, 467, 499, 500), (455, 454, 486, 487), (469, 468, 500, 501), (456, 455, 487, 488), (470, 469, 501, 502), (457, 456, 488, 489), (471, 470, 502, 503), (458, 457, 489, 490), (472, 471, 503, 504), (459, 458, 490, 491), (473, 472, 504, 505), (460, 459, 491, 492), (474, 473, 505, 506), (461, 460, 492, 493), (448, 479, 511, 480), (475, 474, 506, 507), (462, 461, 493, 494), (449, 448, 480, 481), (476, 475, 507, 508), (463, 462, 494, 495), (480, 511, 510, 509, 508, 507, 506, 505, 504, 503, 502, 501, 500, 499, 498, 497, 496, 495, 494, 493, 492, 491, 490, 489, 488, 487, 486, 485, 484, 483, 482, 481), (258, 383, 320), (352, 320, 383), (382, 414, 383), (383, 384, 352), (274, 375, 272), (376, 272, 375), (376, 375, 408), (408, 375, 407), (306, 359, 304), (360, 304, 359), (391, 392, 359), (360, 359, 392), (290, 367, 288), (368, 288, 367), (398, 399, 367), (367, 366, 398), (537, 535, 586, 587), (514, 515, 517, 516), (553, 551, 594, 595), (516, 517, 519, 518), (569, 567, 602, 603), (518, 519, 521, 520), (531, 529, 583, 584), (520, 521, 523, 522), (547, 545, 591, 592), (522, 523, 525, 524), (563, 561, 599, 600), (524, 525, 527, 526), (525, 523, 580, 581), (526, 527, 529, 528), (541, 539, 588, 589), (528, 529, 531, 530), (557, 555, 596, 597), (530, 531, 533, 532), (573, 571, 604, 605), (532, 533, 535, 534), (515, 577, 607, 512), (534, 535, 537, 536), (519, 517, 513, 578), (536, 537, 539, 538), (535, 533, 585, 586), (538, 539, 541, 540), (551, 549, 593, 594), (540, 541, 543, 542), (567, 565, 601, 602), (542, 543, 545, 544), (529, 527, 582, 583), (544, 545, 547, 546), (545, 543, 590, 591), (546, 547, 549, 548), (561, 559, 598, 599), (548, 549, 551, 550), (577, 575, 606, 607), (550, 551, 553, 552), (523, 521, 579, 580), (552, 553, 555, 554), (539, 537, 587, 588), (554, 555, 557, 556), (555, 553, 595, 596), (556, 557, 559, 558), (571, 569, 603, 604), (558, 559, 561, 560), (533, 531, 584, 585), (560, 561, 563, 562), (549, 547, 592, 593), (562, 563, 565, 564), (565, 563, 600, 601), (564, 565, 567, 566), (517, 515, 512, 513), (566, 567, 569, 568), (527, 525, 581, 582), (568, 569, 571, 570), (543, 541, 589, 590), (570, 571, 573, 572), (559, 557, 597, 598), (572, 573, 575, 574), (575, 573, 605, 606), (513, 512, 607, 606, 605, 604, 603, 602, 601, 600, 599, 598, 597, 596, 595, 594, 593, 592, 591, 590, 589, 588, 587, 586, 585, 584, 583, 582, 581, 580, 579, 578), (574, 575, 577, 576), (521, 519, 578, 579), (576, 577, 515, 514), (552, 554, 619, 620), (568, 570, 611, 612), (532, 631, 530), (622, 623, 548), (564, 615, 562), (524, 526, 633, 634), (540, 542, 625, 626), (516, 639, 514), (556, 558, 617, 618), (572, 574, 609, 610), (518, 520, 636, 637), (534, 536, 628, 629), (550, 552, 620, 621), (566, 568, 612, 613), (532, 630, 631), (623, 546, 548), (564, 614, 615), (522, 524, 634, 635), (516, 638, 639), (538, 540, 626, 627), (554, 556, 618, 619), (570, 572, 610, 611), (516, 518, 637, 638), (532, 534, 629, 630), (548, 550, 621, 622), (564, 566, 613, 614), (526, 528, 632, 633), (542, 544, 624, 625), (558, 560, 616, 617), (574, 576, 608, 609), (520, 522, 635, 636), (536, 538, 627, 628), (609, 608, 640, 641), (636, 635, 667, 668), (656, 623, 655), (610, 609, 641, 642), (637, 636, 668, 669), (624, 623, 656), (611, 610, 642, 643), (638, 637, 669, 670), (625, 624, 656, 657), (612, 611, 643, 644), (670, 671, 639), (626, 625, 657, 658), (613, 612, 644, 645), (627, 626, 658, 659), (614, 613, 645, 646), (628, 627, 659, 660), (646, 647, 615), (629, 628, 660, 661), (614, 646, 615), (630, 629, 661, 662), (617, 616, 648, 649), (662, 663, 631), (618, 617, 649, 650), (630, 662, 631), (619, 618, 650, 651), (633, 632, 664, 665), (620, 619, 651, 652), (634, 633, 665, 666), (621, 620, 652, 653), (671, 640, 639), (635, 634, 666, 667), (622, 621, 653, 654), (663, 662, 694, 695), (650, 649, 681, 682), (664, 663, 695, 696), (651, 650, 682, 683), (665, 664, 696, 697), (652, 651, 683, 684), (666, 665, 697, 698), (653, 652, 684, 685), (640, 671, 703, 672), (667, 666, 698, 699), (654, 653, 685, 686), (641, 640, 672, 673), (668, 667, 699, 700), (655, 654, 686, 687), (642, 641, 673, 674), (669, 668, 700, 701), (656, 655, 687, 688), (643, 642, 674, 675), (670, 669, 701, 702), (657, 656, 688, 689), (644, 643, 675, 676), (671, 670, 702, 703), (658, 657, 689, 690), (645, 644, 676, 677), (659, 658, 690, 691), (646, 645, 677, 678), (660, 659, 691, 692), (647, 646, 678, 679), (661, 660, 692, 693), (648, 647, 679, 680), (662, 661, 693, 694), (649, 648, 680, 681), (698, 697, 729, 730), (685, 684, 716, 717), (672, 703, 735, 704), (699, 698, 730, 731), (686, 685, 717, 718), (673, 672, 704, 705), (700, 699, 731, 732), (687, 686, 718, 719), (674, 673, 705, 706), (701, 700, 732, 733), (688, 687, 719, 720), (675, 674, 706, 707), (702, 701, 733, 734), (689, 688, 720, 721), (676, 675, 707, 708), (703, 702, 734, 735), (690, 689, 721, 722), (677, 676, 708, 709), (691, 690, 722, 723), (678, 677, 709, 710), (692, 691, 723, 724), (679, 678, 710, 711), (693, 692, 724, 725), (680, 679, 711, 712), (694, 693, 725, 726), (681, 680, 712, 713), (695, 694, 726, 727), (682, 681, 713, 714), (696, 695, 727, 728), (683, 682, 714, 715), (697, 696, 728, 729), (684, 683, 715, 716), (706, 705, 737, 738), (733, 732, 764, 765), (720, 719, 751, 752), (707, 706, 738, 739), (734, 733, 765, 766), (721, 720, 752, 753), (708, 707, 739, 740), (735, 734, 766, 767), (722, 721, 753, 754), (709, 708, 740, 741), (723, 722, 754, 755), (710, 709, 741, 742), (724, 723, 755, 756), (711, 710, 742, 743), (725, 724, 756, 757), (712, 711, 743, 744), (726, 725, 757, 758), (713, 712, 744, 745), (727, 726, 758, 759), (714, 713, 745, 746), (728, 727, 759, 760), (715, 714, 746, 747), (729, 728, 760, 761), (716, 715, 747, 748), (730, 729, 761, 762), (717, 716, 748, 749), (704, 735, 767, 736), (731, 730, 762, 763), (718, 717, 749, 750), (705, 704, 736, 737), (732, 731, 763, 764), (719, 718, 750, 751), (736, 767, 766, 765, 764, 763, 762, 761, 760, 759, 758, 757, 756, 755, 754, 753, 752, 751, 750, 749, 748, 747, 746, 745, 744, 743, 742, 741, 740, 739, 738, 737), (514, 639, 576), (608, 576, 639), (638, 670, 639), (639, 640, 608), (530, 631, 528), (632, 528, 631), (632, 631, 664), (664, 631, 663), (562, 615, 560), (616, 560, 615), (647, 648, 615), (616, 615, 648), (546, 623, 544), (624, 544, 623), (654, 655, 623), (623, 622, 654), (793, 791, 842, 843), (770, 771, 773, 772), (809, 807, 850, 851), (772, 773, 775, 774), (825, 823, 858, 859), (774, 775, 777, 776), (787, 785, 839, 840), (776, 777, 779, 778), (803, 801, 847, 848), (778, 779, 781, 780), (819, 817, 855, 856), (780, 781, 783, 782), (781, 779, 836, 837), (782, 783, 785, 784), (797, 795, 844, 845), (784, 785, 787, 786), (813, 811, 852, 853), (786, 787, 789, 788), (829, 827, 860, 861), (788, 789, 791, 790), (771, 833, 863, 768), (790, 791, 793, 792), (775, 773, 769, 834), (792, 793, 795, 794), (791, 789, 841, 842), (794, 795, 797, 796), (807, 805, 849, 850), (796, 797, 799, 798), (823, 821, 857, 858), (798, 799, 801, 800), (785, 783, 838, 839), (800, 801, 803, 802), (801, 799, 846, 847), (802, 803, 805, 804), (817, 815, 854, 855), (804, 805, 807, 806), (833, 831, 862, 863), (806, 807, 809, 808), (779, 777, 835, 836), (808, 809, 811, 810), (795, 793, 843, 844), (810, 811, 813, 812), (811, 809, 851, 852), (812, 813, 815, 814), (827, 825, 859, 860), (814, 815, 817, 816), (789, 787, 840, 841), (816, 817, 819, 818), (805, 803, 848, 849), (818, 819, 821, 820), (821, 819, 856, 857), (820, 821, 823, 822), (773, 771, 768, 769), (822, 823, 825, 824), (783, 781, 837, 838), (824, 825, 827, 826), (799, 797, 845, 846), (826, 827, 829, 828), (815, 813, 853, 854), (828, 829, 831, 830), (831, 829, 861, 862), (769, 768, 863, 862, 861, 860, 859, 858, 857, 856, 855, 854, 853, 852, 851, 850, 849, 848, 847, 846, 845, 844, 843, 842, 841, 840, 839, 838, 837, 836, 835, 834), (830, 831, 833, 832), (777, 775, 834, 835), (832, 833, 771, 770), (808, 810, 875, 876), (824, 826, 867, 868), (788, 887, 786), (878, 879, 804), (820, 871, 818), (780, 782, 889, 890), (796, 798, 881, 882), (772, 895, 770), (812, 814, 873, 874), (828, 830, 865, 866), (774, 776, 892, 893), (790, 792, 884, 885), (806, 808, 876, 877), (822, 824, 868, 869), (788, 886, 887), (879, 802, 804), (820, 870, 871), (778, 780, 890, 891), (772, 894, 895), (794, 796, 882, 883), (810, 812, 874, 875), (826, 828, 866, 867), (772, 774, 893, 894), (788, 790, 885, 886), (804, 806, 877, 878), (820, 822, 869, 870), (782, 784, 888, 889), (798, 800, 880, 881), (814, 816, 872, 873), (830, 832, 864, 865), (776, 778, 891, 892), (792, 794, 883, 884), (865, 864, 896, 897), (892, 891, 923, 924), (912, 879, 911), (866, 865, 897, 898), (893, 892, 924, 925), (880, 879, 912), (867, 866, 898, 899), (894, 893, 925, 926), (881, 880, 912, 913), (868, 867, 899, 900), (926, 927, 895), (882, 881, 913, 914), (869, 868, 900, 901), (883, 882, 914, 915), (870, 869, 901, 902), (884, 883, 915, 916), (902, 903, 871), (885, 884, 916, 917), (870, 902, 871), (886, 885, 917, 918), (873, 872, 904, 905), (918, 919, 887), (874, 873, 905, 906), (886, 918, 887), (875, 874, 906, 907), (889, 888, 920, 921), (876, 875, 907, 908), (890, 889, 921, 922), (877, 876, 908, 909), (927, 896, 895), (891, 890, 922, 923), (878, 877, 909, 910), (919, 918, 950, 951), (906, 905, 937, 938), (920, 919, 951, 952), (907, 906, 938, 939), (921, 920, 952, 953), (908, 907, 939, 940), (922, 921, 953, 954), (909, 908, 940, 941), (896, 927, 959, 928), (923, 922, 954, 955), (910, 909, 941, 942), (897, 896, 928, 929), (924, 923, 955, 956), (911, 910, 942, 943), (898, 897, 929, 930), (925, 924, 956, 957), (912, 911, 943, 944), (899, 898, 930, 931), (926, 925, 957, 958), (913, 912, 944, 945), (900, 899, 931, 932), (927, 926, 958, 959), (914, 913, 945, 946), (901, 900, 932, 933), (915, 914, 946, 947), (902, 901, 933, 934), (916, 915, 947, 948), (903, 902, 934, 935), (917, 916, 948, 949), (904, 903, 935, 936), (918, 917, 949, 950), (905, 904, 936, 937), (954, 953, 985, 986), (941, 940, 972, 973), (928, 959, 991, 960), (955, 954, 986, 987), (942, 941, 973, 974), (929, 928, 960, 961), (956, 955, 987, 988), (943, 942, 974, 975), (930, 929, 961, 962), (957, 956, 988, 989), (944, 943, 975, 976), (931, 930, 962, 963), (958, 957, 989, 990), (945, 944, 976, 977), (932, 931, 963, 964), (959, 958, 990, 991), (946, 945, 977, 978), (933, 932, 964, 965), (947, 946, 978, 979), (934, 933, 965, 966), (948, 947, 979, 980), (935, 934, 966, 967), (949, 948, 980, 981), (936, 935, 967, 968), (950, 949, 981, 982), (937, 936, 968, 969), (951, 950, 982, 983), (938, 937, 969, 970), (952, 951, 983, 984), (939, 938, 970, 971), (953, 952, 984, 985), (940, 939, 971, 972), (962, 961, 993, 994), (989, 988, 1020, 1021), (976, 975, 1007, 1008), (963, 962, 994, 995), (990, 989, 1021, 1022), (977, 976, 1008, 1009), (964, 963, 995, 996), (991, 990, 1022, 1023), (978, 977, 1009, 1010), (965, 964, 996, 997), (979, 978, 1010, 1011), (966, 965, 997, 998), (980, 979, 1011, 1012), (967, 966, 998, 999), (981, 980, 1012, 1013), (968, 967, 999, 1000), (982, 981, 1013, 1014), (969, 968, 1000, 1001), (983, 982, 1014, 1015), (970, 969, 1001, 1002), (984, 983, 1015, 1016), (971, 970, 1002, 1003), (985, 984, 1016, 1017), (972, 971, 1003, 1004), (986, 985, 1017, 1018), (973, 972, 1004, 1005), (960, 991, 1023, 992), (987, 986, 1018, 1019), (974, 973, 1005, 1006), (961, 960, 992, 993), (988, 987, 1019, 1020), (975, 974, 1006, 1007), (992, 1023, 1022, 1021, 1020, 1019, 1018, 1017, 1016, 1015, 1014, 1013, 1012, 1011, 1010, 1009, 1008, 1007, 1006, 1005, 1004, 1003, 1002, 1001, 1000, 999, 998, 997, 996, 995, 994, 993), (770, 895, 832), (864, 832, 895), (894, 926, 895), (895, 896, 864), (786, 887, 784), (888, 784, 887), (888, 887, 920), (920, 887, 919), (818, 871, 816), (872, 816, 871), (903, 904, 871), (872, 871, 904), (802, 879, 800), (880, 800, 879), (910, 911, 879), (879, 878, 910)])
me_cylinder_001.polygons.foreach_set('material_index', [0, 1, 0, 1, 0, 1, 0, 1, 0, 1, 0, 1, 0, 1, 0, 1, 0, 1, 0, 1, 0, 1, 0, 1, 0, 1, 0, 1, 0, 1, 0, 1, 0, 1, 0, 1, 0, 1, 0, 1, 0, 1, 0, 1, 0, 1, 0, 1, 0, 1, 0, 1, 0, 1, 0, 1, 0, 1, 0, 1, 0, 0, 1, 0, 1, 1, 1, 0, 0, 0, 1, 1, 0, 1, 1, 1, 1, 1, 1, 0, 0, 0, 1, 0, 1, 1, 1, 1, 1, 1, 1, 1, 1, 1, 1, 1, 1, 1, 1, 0, 1, 1, 0, 1, 1, 1, 1, 0, 1, 1, 1, 1, 1, 0, 1, 0, 1, 1, 0, 1, 0, 1, 1, 1, 1, 1, 0, 1, 1, 1, 1, 1, 1, 1, 1, 1, 1, 1, 1, 1, 1, 1, 1, 1, 1, 1, 1, 1, 1, 1, 1, 1, 1, 1, 1, 1, 1, 1, 1, 1, 1, 1, 1, 1, 1, 1, 1, 1, 1, 1, 1, 1, 1, 1, 1, 1, 1, 1, 1, 1, 1, 1, 1, 1, 1, 1, 1, 1, 1, 1, 1, 1, 1, 1, 1, 1, 1, 1, 1, 1, 1, 1, 1, 1, 1, 1, 1, 1, 1, 1, 1, 1, 1, 1, 1, 1, 1, 1, 1, 1, 1, 1, 1, 1, 1, 1, 0, 0, 0, 0, 0, 0, 0, 0, 0, 0, 0, 0, 0, 0, 0, 0, 0, 1, 0, 1, 0, 1, 0, 1, 0, 1, 0, 1, 0, 1, 0, 1, 0, 1, 0, 1, 0, 1, 0, 1, 0, 1, 0, 1, 0, 1, 0, 1, 0, 1, 0, 1, 0, 1, 0, 1, 0, 1, 0, 1, 0, 1, 0, 1, 0, 1, 0, 1, 0, 1, 0, 1, 0, 1, 0, 1, 0, 0, 1, 0, 1, 1, 1, 0, 0, 0, 1, 1, 0, 1, 1, 1, 1, 1, 1, 0, 0, 0, 1, 0, 1, 1, 1, 1, 1, 1, 1, 1, 1, 1, 1, 1, 1, 1, 1, 0, 1, 1, 0, 1, 1, 1, 1, 0, 1, 1, 1, 1, 1, 0, 1, 0, 1, 1, 0, 1, 0, 1, 1, 1, 1, 1, 0, 1, 1, 1, 1, 1, 1, 1, 1, 1, 1, 1, 1, 1, 1, 1, 1, 1, 1, 1, 1, 1, 1, 1, 1, 1, 1, 1, 1, 1, 1, 1, 1, 1, 1, 1, 1, 1, 1, 1, 1, 1, 1, 1, 1, 1, 1, 1, 1, 1, 1, 1, 1, 1, 1, 1, 1, 1, 1, 1, 1, 1, 1, 1, 1, 1, 1, 1, 1, 1, 1, 1, 1, 1, 1, 1, 1, 1, 1, 1, 1, 1, 1, 1, 1, 1, 1, 1, 1, 1, 1, 1, 1, 1, 1, 1, 1, 1, 1, 1, 0, 0, 0, 0, 0, 0, 0, 0, 0, 0, 0, 0, 0, 0, 0, 0, 0, 1, 0, 1, 0, 1, 0, 1, 0, 1, 0, 1, 0, 1, 0, 1, 0, 1, 0, 1, 0, 1, 0, 1, 0, 1, 0, 1, 0, 1, 0, 1, 0, 1, 0, 1, 0, 1, 0, 1, 0, 1, 0, 1, 0, 1, 0, 1, 0, 1, 0, 1, 0, 1, 0, 1, 0, 1, 0, 1, 0, 0, 1, 0, 1, 1, 1, 0, 0, 0, 1, 1, 0, 1, 1, 1, 1, 1, 1, 0, 0, 0, 1, 0, 1, 1, 1, 1, 1, 1, 1, 1, 1, 1, 1, 1, 1, 1, 1, 0, 1, 1, 0, 1, 1, 1, 1, 0, 1, 1, 1, 1, 1, 0, 1, 0, 1, 1, 0, 1, 0, 1, 1, 1, 1, 1, 0, 1, 1, 1, 1, 1, 1, 1, 1, 1, 1, 1, 1, 1, 1, 1, 1, 1, 1, 1, 1, 1, 1, 1, 1, 1, 1, 1, 1, 1, 1, 1, 1, 1, 1, 1, 1, 1, 1, 1, 1, 1, 1, 1, 1, 1, 1, 1, 1, 1, 1, 1, 1, 1, 1, 1, 1, 1, 1, 1, 1, 1, 1, 1, 1, 1, 1, 1, 1, 1, 1, 1, 1, 1, 1, 1, 1, 1, 1, 1, 1, 1, 1, 1, 1, 1, 1, 1, 1, 1, 1, 1, 1, 1, 1, 1, 1, 1, 1, 1, 0, 0, 0, 0, 0, 0, 0, 0, 0, 0, 0, 0, 0, 0, 0, 0, 0, 1, 0, 1, 0, 1, 0, 1, 0, 1, 0, 1, 0, 1, 0, 1, 0, 1, 0, 1, 0, 1, 0, 1, 0, 1, 0, 1, 0, 1, 0, 1, 0, 1, 0, 1, 0, 1, 0, 1, 0, 1, 0, 1, 0, 1, 0, 1, 0, 1, 0, 1, 0, 1, 0, 1, 0, 1, 0, 1, 0, 0, 1, 0, 1, 1, 1, 0, 0, 0, 1, 1, 0, 1, 1, 1, 1, 1, 1, 0, 0, 0, 1, 0, 1, 1, 1, 1, 1, 1, 1, 1, 1, 1, 1, 1, 1, 1, 1, 0, 1, 1, 0, 1, 1, 1, 1, 0, 1, 1, 1, 1, 1, 0, 1, 0, 1, 1, 0, 1, 0, 1, 1, 1, 1, 1, 0, 1, 1, 1, 1, 1, 1, 1, 1, 1, 1, 1, 1, 1, 1, 1, 1, 1, 1, 1, 1, 1, 1, 1, 1, 1, 1, 1, 1, 1, 1, 1, 1, 1, 1, 1, 1, 1, 1, 1, 1, 1, 1, 1, 1, 1, 1, 1, 1, 1, 1, 1, 1, 1, 1, 1, 1, 1, 1, 1, 1, 1, 1, 1, 1, 1, 1, 1, 1, 1, 1, 1, 1, 1, 1, 1, 1, 1, 1, 1, 1, 1, 1, 1, 1, 1, 1, 1, 1, 1, 1, 1, 1, 1, 1, 1, 1, 1, 1, 1, 0, 0, 0, 0, 0, 0, 0, 0, 0, 0, 0, 0, 0, 0, 0, 0])
me_cylinder_001.materials.append(mat_metal_vert)
me_cylinder_001.materials.append(mat_metal_silver)
me_cylinder_001.materials.append(None)
me_cylinder_001.use_remesh_preserve_volume = False
me_cylinder_001.use_remesh_preserve_attributes = False
me_cylinder_001.use_mirror_vertex_groups = False
me_cylinder_001.update()
me_cylinder = bpy.data.meshes.new('Cylinder')
me_cylinder.from_pydata([(0.0, 1.0, -1.0), (0.0, 1.0, 1.0), (0.1951, 0.9808, -1.0), (0.1951, 0.9808, 1.0), (0.3827, 0.9239, -1.0), (0.3827, 0.9239, 1.0), (0.5556, 0.8315, -1.0), (0.5556, 0.8315, 1.0), (0.7071, 0.7071, -1.0), (0.7071, 0.7071, 1.0), (0.8315, 0.5556, -1.0), (0.8315, 0.5556, 1.0), (0.9239, 0.3827, -1.0), (0.9239, 0.3827, 1.0), (0.9808, 0.1951, -1.0), (0.9808, 0.1951, 1.0), (1.0, 7.55e-08, -1.0), (1.0, 7.55e-08, 1.0), (0.9808, -0.1951, -1.0), (0.9808, -0.1951, 1.0), (0.9239, -0.3827, -1.0), (0.9239, -0.3827, 1.0), (0.8315, -0.5556, -1.0), (0.8315, -0.5556, 1.0), (0.7071, -0.7071, -1.0), (0.7071, -0.7071, 1.0), (0.5556, -0.8315, -1.0), (0.5556, -0.8315, 1.0), (0.3827, -0.9239, -1.0), (0.3827, -0.9239, 1.0), (0.1951, -0.9808, -1.0), (0.1951, -0.9808, 1.0), (-3.258e-07, -1.0, -1.0), (-3.258e-07, -1.0, 1.0), (-0.1951, -0.9808, -1.0), (-0.1951, -0.9808, 1.0), (-0.3827, -0.9239, -1.0), (-0.3827, -0.9239, 1.0), (-0.5556, -0.8315, -1.0), (-0.5556, -0.8315, 1.0), (-0.7071, -0.7071, -1.0), (-0.7071, -0.7071, 1.0), (-0.8315, -0.5556, -1.0), (-0.8315, -0.5556, 1.0), (-0.9239, -0.3827, -1.0), (-0.9239, -0.3827, 1.0), (-0.9808, -0.1951, -1.0), (-0.9808, -0.1951, 1.0), (-1.0, 9.656e-07, -1.0), (-1.0, 9.656e-07, 1.0), (-0.9808, 0.1951, -1.0), (-0.9808, 0.1951, 1.0), (-0.9239, 0.3827, -1.0), (-0.9239, 0.3827, 1.0), (-0.8315, 0.5556, -1.0), (-0.8315, 0.5556, 1.0), (-0.7071, 0.7071, -1.0), (-0.7071, 0.7071, 1.0), (-0.5556, 0.8315, -1.0), (-0.5556, 0.8315, 1.0), (-0.3827, 0.9239, -1.0), (-0.3827, 0.9239, 1.0), (-0.1951, 0.9808, -1.0), (-0.1951, 0.9808, 1.0), (-0.4752, -0.7035, 1.0), (-0.7035, -0.4752, 1.0), (0.7035, -0.4752, 1.0), (0.4752, -0.7035, 1.0), (-0.7035, 0.4752, 1.0), (-0.4752, 0.7035, 1.0), (0.4752, 0.7035, 1.0), (0.7035, 0.4752, 1.0), (-0.4269, 0.632, 4.653), (-0.632, 0.4269, 4.653), (-0.632, -0.4269, 4.653), (-0.4269, -0.632, 4.653), (0.4269, -0.632, 4.653), (0.632, -0.4269, 4.653), (0.632, 0.4269, 4.653), (0.4269, 0.632, 4.653), (-0.5689, 0.3843, 4.653), (-0.3843, 0.5689, 4.653), (0.3843, 0.5689, 4.653), (0.5689, 0.3843, 4.653), (0.5689, -0.3843, 4.653), (0.3843, -0.5689, 4.653), (-0.3843, -0.5689, 4.653), (-0.5689, -0.3843, 4.653), (-0.5104, 0.3448, 5.923), (-0.3448, 0.5104, 5.923), (0.3448, 0.5104, 5.923), (0.5104, 0.3448, 5.923), (0.5104, -0.3448, 5.923), (0.3448, -0.5104, 5.923), (-0.3448, -0.5104, 5.923), (-0.5104, -0.3448, 5.923), (-0.1461, -0.1461, 5.923), (0.1461, -0.1461, 5.923), (-0.1461, 0.1461, 5.923), (0.1461, 0.1461, 5.923), (-0.1461, 0.1461, 6.705), (-0.1461, -0.1461, 6.705), (0.1461, -0.1461, 6.705), (0.1461, 0.1461, 6.705), (0.1862, 0.0796, 6.705), (0.1439, 0.0796, 6.705), (-0.1244, 0.1244, 6.705), (0.1244, 0.1244, 6.705), (-0.1244, 0.1221, 6.458), (0.1244, 0.1221, 6.458), (-0.1244, 0.115, 6.221), (0.1244, 0.115, 6.221), (-0.1244, 0.1035, 6.003), (0.1244, 0.1035, 6.003), (-0.1244, 0.08799, 5.812), (0.1244, 0.08799, 5.812), (-0.1244, 0.06914, 5.655), (0.1244, 0.06914, 5.655), (-0.1244, 0.04762, 5.538), (0.1244, 0.04762, 5.538), (-0.1244, 0.02428, 5.466), (0.1244, 0.02428, 5.466), (-0.1244, 4.379e-07, 5.442), (0.1244, 4.379e-07, 5.442), (-0.1244, -0.02428, 5.466), (0.1244, -0.02428, 5.466), (-0.1244, -0.04762, 5.538), (0.1244, -0.04762, 5.538), (-0.1244, -0.06914, 5.655), (0.1244, -0.06914, 5.655), (-0.1244, -0.08799, 5.812), (0.1244, -0.08799, 5.812), (-0.1244, -0.1035, 6.003), (0.1244, -0.1035, 6.003), (-0.1244, -0.115, 6.221), (0.1244, -0.115, 6.221), (-0.1244, -0.1221, 6.458), (0.1244, -0.1221, 6.458), (-0.1244, -0.1244, 6.705), (0.1244, -0.1244, 6.705), (-0.1244, -0.1221, 6.951), (0.1244, -0.1221, 6.951), (-0.1244, -0.115, 7.188), (0.1244, -0.115, 7.188), (-0.1244, -0.1035, 7.406), (0.1244, -0.1035, 7.406), (-0.1244, -0.08799, 7.597), (0.1244, -0.08799, 7.597), (-0.1244, -0.06914, 7.754), (0.1244, -0.06914, 7.754), (-0.1244, -0.04762, 7.871), (0.1244, -0.04762, 7.871), (-0.1244, -0.02428, 7.943), (0.1244, -0.02428, 7.943), (-0.1244, 5.487e-07, 7.967), (0.1244, 5.487e-07, 7.967), (-0.1244, 0.02428, 7.943), (0.1244, 0.02428, 7.943), (-0.1244, 0.04762, 7.871), (0.1244, 0.04762, 7.871), (-0.1244, 0.06914, 7.754), (0.1244, 0.06914, 7.754), (-0.1244, 0.088, 7.597), (0.1244, 0.088, 7.597), (-0.1244, 0.1035, 7.406), (0.1244, 0.1035, 7.406), (-0.1244, 0.115, 7.188), (0.1244, 0.115, 7.188), (-0.1244, 0.1221, 6.951), (0.1244, 0.1221, 6.951), (0.1439, 0.07807, 6.547), (0.1862, 0.07807, 6.547), (0.1439, 0.07354, 6.396), (0.1862, 0.07354, 6.396), (0.1439, 0.06619, 6.256), (0.1862, 0.06619, 6.256), (0.1439, 0.05629, 6.134), (0.1862, 0.05629, 6.134), (0.1439, 0.04422, 6.033), (0.1862, 0.04422, 6.033), (0.1439, 0.03046, 5.958), (0.1862, 0.03046, 5.958), (0.1439, 0.01553, 5.913), (0.1862, 0.01553, 5.913), (0.1439, 4.499e-07, 5.897), (0.1862, 4.499e-07, 5.897), (0.1439, -0.01553, 5.913), (0.1862, -0.01553, 5.913), (0.1439, -0.03046, 5.958), (0.1862, -0.03046, 5.958), (0.1439, -0.04422, 6.033), (0.1862, -0.04422, 6.033), (0.1439, -0.05628, 6.134), (0.1862, -0.05628, 6.134), (0.1439, -0.06618, 6.256), (0.1862, -0.06618, 6.256), (0.1439, -0.07354, 6.396), (0.1862, -0.07354, 6.396), (0.1439, -0.07807, 6.547), (0.1862, -0.07807, 6.547), (0.1439, -0.0796, 6.705), (0.1862, -0.0796, 6.705), (0.1439, -0.07807, 6.862), (0.1862, -0.07807, 6.862), (0.1439, -0.07354, 7.014), (0.1862, -0.07354, 7.014), (0.1439, -0.06618, 7.153), (0.1862, -0.06618, 7.153), (0.1439, -0.05628, 7.276), (0.1862, -0.05628, 7.276), (0.1439, -0.04422, 7.376), (0.1862, -0.04422, 7.376), (0.1439, -0.03046, 7.451), (0.1862, -0.03046, 7.451), (0.1439, -0.01553, 7.497), (0.1862, -0.01553, 7.497), (0.1439, 5.208e-07, 7.512), (0.1862, 5.208e-07, 7.512), (0.1439, 0.01553, 7.497), (0.1862, 0.01553, 7.497), (0.1439, 0.03046, 7.451), (0.1862, 0.03046, 7.451), (0.1439, 0.04422, 7.376), (0.1862, 0.04422, 7.376), (0.1439, 0.05629, 7.276), (0.1862, 0.05629, 7.276), (0.1439, 0.06619, 7.153), (0.1862, 0.06619, 7.153), (0.1439, 0.07354, 7.014), (0.1862, 0.07354, 7.014), (0.1439, 0.07807, 6.862), (0.1862, 0.07807, 6.862), (-0.1459, 0.0796, 6.705), (-0.1883, 0.0796, 6.705), (-0.1883, 0.07807, 6.547), (-0.1459, 0.07807, 6.547), (-0.1883, 0.07354, 6.396), (-0.1459, 0.07354, 6.396), (-0.1883, 0.06619, 6.256), (-0.1459, 0.06619, 6.256), (-0.1883, 0.05629, 6.134), (-0.1459, 0.05629, 6.134), (-0.1883, 0.04422, 6.033), (-0.1459, 0.04422, 6.033), (-0.1883, 0.03046, 5.958), (-0.1459, 0.03046, 5.958), (-0.1883, 0.01553, 5.913), (-0.1459, 0.01553, 5.913), (-0.1883, 4.499e-07, 5.897), (-0.1459, 4.499e-07, 5.897), (-0.1883, -0.01553, 5.913), (-0.1459, -0.01553, 5.913), (-0.1883, -0.03046, 5.958), (-0.1459, -0.03046, 5.958), (-0.1883, -0.04422, 6.033), (-0.1459, -0.04422, 6.033), (-0.1883, -0.05628, 6.134), (-0.1459, -0.05628, 6.134), (-0.1883, -0.06618, 6.256), (-0.1459, -0.06618, 6.256), (-0.1883, -0.07354, 6.396), (-0.1459, -0.07354, 6.396), (-0.1883, -0.07807, 6.547), (-0.1459, -0.07807, 6.547), (-0.1883, -0.0796, 6.705), (-0.1459, -0.0796, 6.705), (-0.1883, -0.07807, 6.862), (-0.1459, -0.07807, 6.862), (-0.1883, -0.07354, 7.014), (-0.1459, -0.07354, 7.014), (-0.1883, -0.06618, 7.153), (-0.1459, -0.06618, 7.153), (-0.1883, -0.05628, 7.276), (-0.1459, -0.05628, 7.276), (-0.1883, -0.04422, 7.376), (-0.1459, -0.04422, 7.376), (-0.1883, -0.03046, 7.451), (-0.1459, -0.03046, 7.451), (-0.1883, -0.01553, 7.497), (-0.1459, -0.01553, 7.497), (-0.1883, 5.208e-07, 7.512), (-0.1459, 5.208e-07, 7.512), (-0.1883, 0.01553, 7.497), (-0.1459, 0.01553, 7.497), (-0.1883, 0.03046, 7.451), (-0.1459, 0.03046, 7.451), (-0.1883, 0.04422, 7.376), (-0.1459, 0.04422, 7.376), (-0.1883, 0.05629, 7.276), (-0.1459, 0.05629, 7.276), (-0.1883, 0.06619, 7.153), (-0.1459, 0.06619, 7.153), (-0.1883, 0.07354, 7.014), (-0.1459, 0.07354, 7.014), (-0.1883, 0.07807, 6.862), (-0.1459, 0.07807, 6.862), (0.09938, -0.3094, 9.801), (0.1797, -0.2692, 10.51), (0.1797, -0.1698, 12.25), (0.09938, -0.1297, 12.96), (-0.09938, -0.1297, 12.96), (-0.1797, -0.1698, 12.25), (-0.1797, -0.2692, 10.51), (-0.09938, -0.3094, 9.801), (-0.1162, 0.2806, 5.989), (-0.21, 0.3276, 6.814), (-0.21, -0.2348, 10.11), (-0.1162, -0.2817, 9.283), (-0.21, 0.4437, 8.855), (-0.1162, 0.4906, 9.679), (-0.1162, -0.07173, 12.97), (-0.21, -0.1187, 12.15), (0.21, 0.3276, 6.814), (0.1162, 0.2806, 5.989), (0.1162, -0.2817, 9.283), (0.21, -0.2348, 10.11), (0.1162, 0.4906, 9.679), (0.21, 0.4437, 8.855), (0.21, -0.1187, 12.15), (0.1162, -0.07173, 12.97), (-1.443e-08, -0.1393, 12.79), (-0.03132, -0.1408, 12.76), (-0.06143, -0.1454, 12.68), (-0.08918, -0.1528, 12.55), (-0.1135, -0.1628, 12.38), (-0.1335, -0.1749, 12.16), (-0.1483, -0.1888, 11.92), (-0.1574, -0.2039, 11.65), (-0.1605, -0.2195, 11.38), (-0.1574, -0.2352, 11.1), (-0.1483, -0.2503, 10.84), (-0.1335, -0.2641, 10.6), (-0.1135, -0.2763, 10.38), (-0.08918, -0.2863, 10.21), (-0.06143, -0.2937, 10.08), (-0.03132, -0.2983, 9.996), (3.787e-08, -0.2998, 9.969), (0.03132, -0.2983, 9.996), (0.06143, -0.2937, 10.08), (0.08918, -0.2863, 10.21), (0.1135, -0.2763, 10.38), (0.1335, -0.2641, 10.6), (0.1483, -0.2503, 10.84), (0.1574, -0.2352, 11.1), (0.1605, -0.2195, 11.38), (0.1574, -0.2039, 11.65), (0.1483, -0.1888, 11.92), (0.1335, -0.1749, 12.16), (0.1135, -0.1628, 12.38), (0.08918, -0.1528, 12.55), (0.06143, -0.1454, 12.68), (0.03132, -0.1408, 12.76), (-0.03132, -0.1627, 12.89), (-1.449e-08, -0.1612, 12.92), (-0.06143, -0.1673, 12.81), (-0.08918, -0.1747, 12.68), (-0.1135, -0.1847, 12.5), (-0.1335, -0.1968, 12.29), (-0.1483, -0.2107, 12.05), (-0.1574, -0.2258, 11.78), (-0.1605, -0.2414, 11.51), (-0.1574, -0.2571, 11.23), (-0.1483, -0.2721, 10.97), (-0.1335, -0.286, 10.72), (-0.1135, -0.2982, 10.51), (-0.08918, -0.3082, 10.33), (-0.06143, -0.3156, 10.2), (-0.03132, -0.3202, 10.12), (3.781e-08, -0.3217, 10.1), (0.03132, -0.3202, 10.12), (0.06143, -0.3156, 10.2), (0.08918, -0.3082, 10.33), (0.1135, -0.2982, 10.51), (0.1335, -0.286, 10.72), (0.1483, -0.2721, 10.97), (0.1574, -0.2571, 11.23), (0.1605, -0.2414, 11.51), (0.1574, -0.2258, 11.78), (0.1483, -0.2107, 12.05), (0.1335, -0.1968, 12.29), (0.1135, -0.1847, 12.5), (0.08918, -0.1747, 12.68), (0.06143, -0.1673, 12.81), (0.03132, -0.1627, 12.89)], [], [(0, 1, 3, 2), (2, 3, 5, 4), (4, 5, 7, 6), (6, 7, 9, 8), (8, 9, 11, 10), (10, 11, 13, 12), (12, 13, 15, 14), (14, 15, 17, 16), (16, 17, 19, 18), (18, 19, 21, 20), (20, 21, 23, 22), (22, 23, 25, 24), (24, 25, 27, 26), (26, 27, 29, 28), (28, 29, 31, 30), (30, 31, 33, 32), (32, 33, 35, 34), (34, 35, 37, 36), (36, 37, 39, 38), (38, 39, 41, 40), (40, 41, 43, 42), (42, 43, 45, 44), (44, 45, 47, 46), (46, 47, 49, 48), (48, 49, 51, 50), (50, 51, 53, 52), (52, 53, 55, 54), (54, 55, 57, 56), (56, 57, 59, 58), (58, 59, 61, 60), (3, 1, 63, 61, 59, 57, 55, 53, 51, 49, 47, 45, 43, 41, 39, 37, 35, 33, 31, 29, 27, 25, 23, 21, 19, 17, 15, 13, 11, 9, 7, 5), (60, 61, 63, 62), (62, 63, 1, 0), (0, 2, 4, 6, 8, 10, 12, 14, 16, 18, 20, 22, 24, 26, 28, 30, 32, 34, 36, 38, 40, 42, 44, 46, 48, 50, 52, 54, 56, 58, 60, 62), (64, 67, 76, 75), (79, 72, 81, 82), (66, 71, 78, 77), (70, 69, 72, 79), (64, 65, 68, 69, 70, 71, 66, 67), (68, 73, 72, 69), (78, 71, 70, 79), (66, 77, 76, 67), (74, 65, 64, 75), (68, 65, 74, 73), (82, 81, 89, 90), (74, 75, 86, 87), (75, 76, 85, 86), (76, 77, 84, 85), (73, 74, 87, 80), (78, 79, 82, 83), (72, 73, 80, 81), (77, 78, 83, 84), (95, 94, 93, 92, 91, 90, 89, 88), (86, 85, 93, 94), (87, 86, 94, 95), (83, 82, 90, 91), (84, 83, 91, 92), (80, 87, 95, 88), (85, 84, 92, 93), (81, 80, 88, 89), (96, 98, 99, 97), (101, 102, 103, 100), (97, 99, 103, 102), (98, 96, 101, 100), (99, 98, 100, 103), (96, 97, 102, 101), (238, 239, 241, 240), (171, 104, 231, 229, 227, 225, 223, 221, 219, 217, 215, 213, 211, 209, 207, 205, 203, 201, 199, 197, 195, 193, 191, 189, 187, 185, 183, 181, 179, 177, 175, 173), (106, 107, 109, 108), (233, 234, 236, 238, 240, 242, 244, 246, 248, 250, 252, 254, 256, 258, 260, 262, 264, 266, 268, 270, 272, 274, 276, 278, 280, 282, 284, 286, 288, 290, 292, 294), (226, 227, 229, 228), (108, 109, 111, 110), (242, 243, 245, 244), (224, 225, 227, 226), (110, 111, 113, 112), (244, 245, 247, 246), (222, 223, 225, 224), (112, 113, 115, 114), (246, 247, 249, 248), (220, 221, 223, 222), (114, 115, 117, 116), (248, 249, 251, 250), (218, 219, 221, 220), (116, 117, 119, 118), (250, 251, 253, 252), (216, 217, 219, 218), (118, 119, 121, 120), (252, 253, 255, 254), (214, 215, 217, 216), (120, 121, 123, 122), (254, 255, 257, 256), (212, 213, 215, 214), (122, 123, 125, 124), (256, 257, 259, 258), (210, 211, 213, 212), (124, 125, 127, 126), (258, 259, 261, 260), (208, 209, 211, 210), (126, 127, 129, 128), (260, 261, 263, 262), (206, 207, 209, 208), (128, 129, 131, 130), (262, 263, 265, 264), (204, 205, 207, 206), (130, 131, 133, 132), (264, 265, 267, 266), (202, 203, 205, 204), (132, 133, 135, 134), (266, 267, 269, 268), (200, 201, 203, 202), (134, 135, 137, 136), (268, 269, 271, 270), (198, 199, 201, 200), (136, 137, 139, 138), (270, 271, 273, 272), (196, 197, 199, 198), (138, 139, 141, 140), (272, 273, 275, 274), (194, 195, 197, 196), (140, 141, 143, 142), (274, 275, 277, 276), (192, 193, 195, 194), (142, 143, 145, 144), (276, 277, 279, 278), (190, 191, 193, 192), (144, 145, 147, 146), (278, 279, 281, 280), (188, 189, 191, 190), (146, 147, 149, 148), (280, 281, 283, 282), (186, 187, 189, 188), (148, 149, 151, 150), (282, 283, 285, 284), (184, 185, 187, 186), (150, 151, 153, 152), (284, 285, 287, 286), (182, 183, 185, 184), (152, 153, 155, 154), (286, 287, 289, 288), (180, 181, 183, 182), (154, 155, 157, 156), (288, 289, 291, 290), (178, 179, 181, 180), (156, 157, 159, 158), (290, 291, 293, 292), (176, 177, 179, 178), (158, 159, 161, 160), (235, 232, 295, 293, 291, 289, 287, 285, 283, 281, 279, 277, 275, 273, 271, 269, 267, 265, 263, 261, 259, 257, 255, 253, 251, 249, 247, 245, 243, 241, 239, 237), (174, 175, 177, 176), (160, 161, 163, 162), (105, 170, 172, 174, 176, 178, 180, 182, 184, 186, 188, 190, 192, 194, 196, 198, 200, 202, 204, 206, 208, 210, 212, 214, 216, 218, 220, 222, 224, 226, 228, 230), (172, 173, 175, 174), (162, 163, 165, 164), (230, 231, 104, 105), (170, 171, 173, 172), (164, 165, 167, 166), (109, 107, 169, 167, 165, 163, 161, 159, 157, 155, 153, 151, 149, 147, 145, 143, 141, 139, 137, 135, 133, 131, 129, 127, 125, 123, 121, 119, 117, 115, 113, 111), (105, 104, 171, 170), (166, 167, 169, 168), (240, 241, 243, 242), (228, 229, 231, 230), (168, 169, 107, 106), (106, 108, 110, 112, 114, 116, 118, 120, 122, 124, 126, 128, 130, 132, 134, 136, 138, 140, 142, 144, 146, 148, 150, 152, 154, 156, 158, 160, 162, 164, 166, 168), (236, 237, 239, 238), (294, 295, 232, 233), (234, 235, 237, 236), (233, 232, 235, 234), (292, 293, 295, 294), (313, 314, 307, 304), (317, 318, 315, 312), (298, 299, 300, 301, 302, 303, 296, 297), (310, 311, 301, 300), (305, 306, 311, 308), (309, 310, 319, 316), (304, 307, 306, 305), (310, 309, 308, 311), (318, 317, 316, 319), (314, 313, 312, 315), (308, 309, 316, 317, 312, 313, 304, 305), (306, 307, 303, 302), (315, 318, 298, 297), (311, 306, 302, 301), (319, 310, 300, 299), (314, 315, 297, 296), (307, 314, 296, 303), (318, 319, 299, 298), (321, 320, 351, 350, 349, 348, 347, 346, 345, 344, 343, 342, 341, 340, 339, 338, 337, 336, 335, 334, 333, 332, 331, 330, 329, 328, 327, 326, 325, 324, 323, 322), (352, 354, 355, 356, 357, 358, 359, 360, 361, 362, 363, 364, 365, 366, 367, 368, 369, 370, 371, 372, 373, 374, 375, 376, 377, 378, 379, 380, 381, 382, 383, 353), (339, 340, 372, 371), (326, 327, 359, 358), (340, 341, 373, 372), (327, 328, 360, 359), (341, 342, 374, 373), (328, 329, 361, 360), (342, 343, 375, 374), (329, 330, 362, 361), (343, 344, 376, 375), (330, 331, 363, 362), (344, 345, 377, 376), (331, 332, 364, 363), (345, 346, 378, 377), (332, 333, 365, 364), (346, 347, 379, 378), (333, 334, 366, 365), (320, 321, 352, 353), (347, 348, 380, 379), (334, 335, 367, 366), (321, 322, 354, 352), (348, 349, 381, 380), (335, 336, 368, 367), (322, 323, 355, 354), (349, 350, 382, 381), (336, 337, 369, 368), (323, 324, 356, 355), (350, 351, 383, 382), (337, 338, 370, 369), (324, 325, 357, 356), (351, 320, 353, 383), (338, 339, 371, 370), (325, 326, 358, 357)])
me_cylinder.polygons.foreach_set('material_index', [1, 1, 1, 1, 1, 1, 1, 1, 1, 1, 1, 1, 1, 1, 1, 1, 1, 1, 1, 1, 1, 1, 1, 1, 1, 1, 1, 1, 1, 1, 1, 1, 1, 1, 1, 1, 1, 1, 1, 1, 1, 1, 1, 1, 1, 1, 1, 1, 1, 1, 1, 1, 1, 1, 1, 1, 1, 1, 1, 1, 1, 1, 1, 1, 1, 1, 1, 1, 1, 1, 1, 1, 1, 1, 1, 1, 1, 1, 1, 1, 1, 1, 1, 1, 1, 1, 1, 1, 1, 1, 1, 1, 1, 1, 1, 1, 1, 1, 1, 1, 1, 1, 1, 1, 1, 1, 1, 1, 1, 1, 1, 1, 1, 1, 1, 1, 1, 1, 1, 1, 1, 1, 1, 1, 1, 1, 1, 1, 1, 1, 1, 1, 1, 1, 1, 1, 1, 1, 1, 1, 1, 1, 1, 1, 1, 1, 1, 1, 1, 1, 1, 1, 1, 1, 1, 1, 1, 1, 1, 1, 1, 1, 1, 1, 1, 1, 1, 1, 1, 1, 1, 1, 1, 1, 1, 1, 1, 1, 1, 1, 1, 1, 1, 1, 1, 1, 1, 1, 1, 1, 1, 1, 1, 1, 1, 1, 1, 1, 1, 1, 1, 1, 1, 1, 1, 1, 1, 1, 1, 1, 1, 1, 1, 1, 1, 1, 1, 1, 1, 1])
_uv = me_cylinder.uv_layers.new(name='UVMap')
_uv.uv.foreach_set('vector', [0.5721, 0.8131, 0.5721, 0.9889, 0.5549, 0.9889, 0.5549, 0.8131, 0.5549, 0.8131, 0.5549, 0.9889, 0.5377, 0.9889, 0.5377, 0.8131, 0.5377, 0.8131, 0.5377, 0.9889, 0.5204, 0.9889, 0.5204, 0.8131, 0.5204, 0.8131, 0.5204, 0.9889, 0.5032, 0.9889, 0.5032, 0.8131, 0.5032, 0.8131, 0.5032, 0.9889, 0.486, 0.9889, 0.486, 0.8131, 0.486, 0.8131, 0.486, 0.9889, 0.4687, 0.9889, 0.4687, 0.8131, 0.4687, 0.8131, 0.4687, 0.9889, 0.4515, 0.9889, 0.4515, 0.8131, 0.4515, 0.8131, 0.4515, 0.9889, 0.4343, 0.9889, 0.4343, 0.8131, 0.9858, 0.8131, 0.9858, 0.9889, 0.9685, 0.9889, 0.9685, 0.8131, 0.9685, 0.8131, 0.9685, 0.9889, 0.9513, 0.9889, 0.9513, 0.8131, 0.9513, 0.8131, 0.9513, 0.9889, 0.9341, 0.9889, 0.9341, 0.8131, 0.9341, 0.8131, 0.9341, 0.9889, 0.9168, 0.9889, 0.9168, 0.8131, 0.9168, 0.8131, 0.9168, 0.9889, 0.8996, 0.9889, 0.8996, 0.8131, 0.8996, 0.8131, 0.8996, 0.9889, 0.8824, 0.9889, 0.8824, 0.8131, 0.8824, 0.8131, 0.8824, 0.9889, 0.8651, 0.9889, 0.8651, 0.8131, 0.8651, 0.8131, 0.8651, 0.9889, 0.8479, 0.9889, 0.8479, 0.8131, 0.8479, 0.8131, 0.8479, 0.9889, 0.8307, 0.9889, 0.8307, 0.8131, 0.8307, 0.8131, 0.8307, 0.9889, 0.8134, 0.9889, 0.8134, 0.8131, 0.8134, 0.8131, 0.8134, 0.9889, 0.7962, 0.9889, 0.7962, 0.8131, 0.7962, 0.8131, 0.7962, 0.9889, 0.779, 0.9889, 0.779, 0.8131, 0.779, 0.8131, 0.779, 0.9889, 0.7617, 0.9889, 0.7617, 0.8131, 0.7617, 0.8131, 0.7617, 0.9889, 0.7445, 0.9889, 0.7445, 0.8131, 0.7445, 0.8131, 0.7445, 0.9889, 0.7272, 0.9889, 0.7272, 0.8131, 0.7272, 0.8131, 0.7272, 0.9889, 0.71, 0.9889, 0.71, 0.8131, 0.71, 0.8131, 0.71, 0.9889, 0.6928, 0.9889, 0.6928, 0.8131, 0.6928, 0.8131, 0.6928, 0.9889, 0.6755, 0.9889, 0.6755, 0.8131, 0.6755, 0.8131, 0.6755, 0.9889, 0.6583, 0.9889, 0.6583, 0.8131, 0.6583, 0.8131, 0.6583, 0.9889, 0.6411, 0.9889, 0.6411, 0.8131, 0.6411, 0.8131, 0.6411, 0.9889, 0.6238, 0.9889, 0.6238, 0.8131, 0.6238, 0.8131, 0.6238, 0.9889, 0.6066, 0.9889, 0.6066, 0.8131, 0.4188, 0.9015, 0.4188, 0.9187, 0.4155, 0.9356, 0.4089, 0.9516, 0.3993, 0.9659, 0.3871, 0.9781, 0.3728, 0.9877, 0.3568, 0.9943, 0.3399, 0.9976, 0.3227, 0.9976, 0.3058, 0.9943, 0.2899, 0.9877, 0.2755, 0.9781, 0.2634, 0.9659, 0.2538, 0.9516, 0.2472, 0.9356, 0.2438, 0.9187, 0.2438, 0.9015, 0.2472, 0.8846, 0.2538, 0.8687, 0.2634, 0.8544, 0.2755, 0.8422, 0.2899, 0.8326, 0.3058, 0.826, 0.3227, 0.8226, 0.3399, 0.8226, 0.3568, 0.826, 0.3728, 0.8326, 0.3871, 0.8422, 0.3993, 0.8544, 0.4089, 0.8687, 0.4155, 0.8846, 0.6066, 0.8131, 0.6066, 0.9889, 0.5894, 0.9889, 0.5894, 0.8131, 0.5894, 0.8131, 0.5894, 0.9889, 0.5721, 0.9889, 0.5721, 0.8131, 0.06829, 0.9187, 0.06829, 0.9015, 0.07165, 0.8846, 0.07824, 0.8687, 0.08782, 0.8544, 0.1, 0.8422, 0.1143, 0.8326, 0.1303, 0.826, 0.1472, 0.8226, 0.1644, 0.8226, 0.1813, 0.826, 0.1972, 0.8326, 0.2116, 0.8422, 0.2237, 0.8544, 0.2333, 0.8687, 0.2399, 0.8846, 0.2433, 0.9015, 0.2433, 0.9187, 0.2399, 0.9356, 0.2333, 0.9516, 0.2237, 0.9659, 0.2116, 0.9781, 0.1972, 0.9877, 0.1813, 0.9943, 0.1644, 0.9976, 0.1472, 0.9976, 0.1303, 0.9943, 0.1143, 0.9877, 0.1, 0.9781, 0.08782, 0.9659, 0.07824, 0.9516, 0.07165, 0.9356, 0.2719, 0.1294, 0.3554, 0.1315, 0.343, 0.4526, 0.2679, 0.4507, 0.06692, 0.4553, 0.1419, 0.4519, 0.1384, 0.4576, 0.07091, 0.4607, 0.3838, 0.1328, 0.4672, 0.1379, 0.4434, 0.4582, 0.3685, 0.4537, 0.04813, 0.1346, 0.1316, 0.1308, 0.1419, 0.4519, 0.06692, 0.4553, 0.777, 0.1566, 0.7487, 0.1566, 0.6896, 0.09751, 0.6896, 0.06913, 0.7487, 0.01004, 0.777, 0.01004, 0.8361, 0.06913, 0.8361, 0.09751, 0.16, 0.13, 0.1674, 0.4512, 0.1419, 0.4519, 0.1316, 0.1308, 0.04148, 0.4569, 0.01981, 0.1364, 0.04813, 0.1346, 0.06692, 0.4553, 0.3838, 0.1328, 0.3685, 0.4537, 0.343, 0.4526, 0.3554, 0.1315, 0.2425, 0.4505, 0.2435, 0.1292, 0.2719, 0.1294, 0.2679, 0.4507, 0.16, 0.13, 0.2435, 0.1292, 0.2425, 0.4505, 0.1674, 0.4512, 0.07091, 0.4607, 0.1384, 0.4576, 0.14, 0.5694, 0.07944, 0.5721, 0.2425, 0.4505, 0.2679, 0.4507, 0.2666, 0.4572, 0.2437, 0.457, 0.2679, 0.4507, 0.343, 0.4526, 0.3391, 0.458, 0.2716, 0.4563, 0.343, 0.4526, 0.3685, 0.4537, 0.3669, 0.4602, 0.344, 0.4592, 0.1674, 0.4512, 0.2425, 0.4505, 0.2388, 0.456, 0.1712, 0.4567, 0.04148, 0.4569, 0.06692, 0.4553, 0.06606, 0.4619, 0.04316, 0.4634, 0.1419, 0.4519, 0.1674, 0.4512, 0.1663, 0.4578, 0.1434, 0.4584, 0.3685, 0.4537, 0.4434, 0.4582, 0.4393, 0.4636, 0.3719, 0.4594, 0.1438, 0.6236, 0.1741, 0.5933, 0.3003, 0.5933, 0.3306, 0.6236, 0.3306, 0.7498, 0.3003, 0.7801, 0.1741, 0.7801, 0.1438, 0.7498, 0.2716, 0.4563, 0.3391, 0.458, 0.3328, 0.5696, 0.2722, 0.5681, 0.2437, 0.457, 0.2666, 0.4572, 0.2646, 0.569, 0.244, 0.5688, 0.04316, 0.4634, 0.06606, 0.4619, 0.07192, 0.5736, 0.05137, 0.5749, 0.3719, 0.4594, 0.4393, 0.4636, 0.429, 0.5749, 0.3685, 0.5712, 0.1712, 0.4567, 0.2388, 0.456, 0.2364, 0.5678, 0.1758, 0.5684, 0.344, 0.4592, 0.3669, 0.4602, 0.3609, 0.5718, 0.3403, 0.5709, 0.1434, 0.4584, 0.1663, 0.4578, 0.1682, 0.5696, 0.1476, 0.5701, 0.9611, 0.5123, 0.9611, 0.4866, 0.9867, 0.4866, 0.9867, 0.5123, 0.9611, 0.581, 0.9867, 0.581, 0.9867, 0.6067, 0.9611, 0.6067, 0.9091, 0.6306, 0.9348, 0.6306, 0.9348, 0.6993, 0.9091, 0.6993, 0.9605, 0.6306, 0.9862, 0.6306, 0.9862, 0.6993, 0.9605, 0.6993, 0.9348, 0.6306, 0.9605, 0.6306, 0.9605, 0.6993, 0.9348, 0.6993, 0.9611, 0.5123, 0.9867, 0.5123, 0.9867, 0.581, 0.9611, 0.581, 0.8862, 0.2246, 0.876, 0.2246, 0.876, 0.1951, 0.8862, 0.1951, 0.9484, 0.4451, 0.9484, 0.459, 0.9482, 0.4728, 0.9476, 0.4861, 0.9469, 0.4984, 0.9459, 0.5092, 0.9448, 0.518, 0.9435, 0.5245, 0.9421, 0.5286, 0.9408, 0.5299, 0.9394, 0.5285, 0.9381, 0.5245, 0.937, 0.5179, 0.936, 0.5091, 0.9352, 0.4983, 0.9347, 0.486, 0.9344, 0.4727, 0.9344, 0.4588, 0.9347, 0.445, 0.9352, 0.4317, 0.936, 0.4194, 0.937, 0.4087, 0.9381, 0.3998, 0.9394, 0.3933, 0.9408, 0.3893, 0.9421, 0.3879, 0.9435, 0.3893, 0.9448, 0.3933, 0.9459, 0.3999, 0.9469, 0.4088, 0.9476, 0.4195, 0.9482, 0.4318, 0.9866, 0.2783, 0.9647, 0.2783, 0.9647, 0.2567, 0.9866, 0.2567, 0.9344, 0.3163, 0.9347, 0.3024, 0.9352, 0.2891, 0.936, 0.2769, 0.937, 0.2661, 0.9381, 0.2573, 0.9394, 0.2507, 0.9408, 0.2467, 0.9421, 0.2454, 0.9435, 0.2467, 0.9448, 0.2508, 0.9459, 0.2574, 0.9469, 0.2662, 0.9476, 0.277, 0.9482, 0.2892, 0.9484, 0.3026, 0.9484, 0.3164, 0.9482, 0.3303, 0.9476, 0.3436, 0.9469, 0.3559, 0.9459, 0.3666, 0.9448, 0.3754, 0.9435, 0.382, 0.9421, 0.386, 0.9408, 0.3874, 0.9394, 0.386, 0.9381, 0.3819, 0.937, 0.3754, 0.936, 0.3665, 0.9352, 0.3557, 0.9347, 0.3435, 0.9344, 0.3301, 0.867, 0.6221, 0.8569, 0.6221, 0.8569, 0.5888, 0.867, 0.5888, 0.9866, 0.2567, 0.9647, 0.2567, 0.9647, 0.2358, 0.9866, 0.2358, 0.8862, 0.1709, 0.876, 0.1709, 0.876, 0.1526, 0.8862, 0.1526, 0.867, 0.6514, 0.8569, 0.6514, 0.8569, 0.6221, 0.867, 0.6221, 0.9866, 0.2358, 0.9647, 0.2358, 0.9647, 0.2166, 0.9866, 0.2166, 0.8862, 0.1526, 0.876, 0.1526, 0.876, 0.141, 0.8862, 0.141, 0.867, 0.6755, 0.8569, 0.6755, 0.8569, 0.6514, 0.867, 0.6514, 0.9866, 0.2166, 0.9647, 0.2166, 0.9647, 0.1997, 0.9866, 0.1997, 0.8862, 0.141, 0.876, 0.141, 0.876, 0.1358, 0.8862, 0.1358, 0.867, 0.6936, 0.8569, 0.6936, 0.8569, 0.6755, 0.867, 0.6755, 0.9866, 0.1997, 0.9647, 0.1997, 0.9647, 0.1858, 0.9866, 0.1858, 0.8862, 0.1358, 0.876, 0.1358, 0.876, 0.1305, 0.8862, 0.1305, 0.867, 0.7051, 0.8569, 0.7051, 0.8569, 0.6936, 0.867, 0.6936, 0.9866, 0.1858, 0.9647, 0.1858, 0.9647, 0.1754, 0.9866, 0.1754, 0.8862, 0.1305, 0.876, 0.1305, 0.876, 0.1189, 0.8862, 0.1189, 0.867, 0.7104, 0.8569, 0.7104, 0.8569, 0.7051, 0.867, 0.7051, 0.9866, 0.1754, 0.9647, 0.1754, 0.9647, 0.1687, 0.9866, 0.1687, 0.8862, 0.1189, 0.876, 0.1189, 0.876, 0.1007, 0.8862, 0.1007, 0.867, 0.7156, 0.8569, 0.7156, 0.8569, 0.7104, 0.867, 0.7104, 0.9866, 0.1687, 0.9647, 0.1687, 0.9647, 0.1657, 0.9866, 0.1657, 0.8862, 0.1007, 0.876, 0.1007, 0.876, 0.07638, 0.8862, 0.07638, 0.867, 0.7271, 0.8569, 0.7271, 0.8569, 0.7156, 0.867, 0.7156, 0.9866, 0.1657, 0.9647, 0.1657, 0.9647, 0.1627, 0.9866, 0.1627, 0.8862, 0.07638, 0.876, 0.07638, 0.876, 0.0469, 0.8862, 0.0469, 0.867, 0.7452, 0.8569, 0.7452, 0.8569, 0.7271, 0.867, 0.7271, 0.9866, 0.1627, 0.9647, 0.1627, 0.9647, 0.1561, 0.9866, 0.1561, 0.8862, 0.0469, 0.876, 0.0469, 0.876, 0.01333, 0.8862, 0.01333, 0.867, 0.7694, 0.8569, 0.7694, 0.8569, 0.7452, 0.867, 0.7452, 0.9866, 0.1561, 0.9647, 0.1561, 0.9647, 0.1456, 0.9866, 0.1456, 0.8862, 0.7999, 0.876, 0.7999, 0.876, 0.7636, 0.8862, 0.7636, 0.867, 0.7986, 0.8569, 0.7986, 0.8569, 0.7694, 0.867, 0.7694, 0.9866, 0.1456, 0.9647, 0.1456, 0.9647, 0.1317, 0.9866, 0.1317, 0.8862, 0.7636, 0.876, 0.7636, 0.876, 0.7257, 0.8862, 0.7257, 0.867, 0.05065, 0.8569, 0.05065, 0.8569, 0.0173, 0.867, 0.0173, 0.9866, 0.1317, 0.9647, 0.1317, 0.9647, 0.1149, 0.9866, 0.1149, 0.8862, 0.7257, 0.876, 0.7257, 0.876, 0.6879, 0.8862, 0.6879, 0.867, 0.0868, 0.8569, 0.0868, 0.8569, 0.05065, 0.867, 0.05065, 0.9866, 0.1149, 0.9647, 0.1149, 0.9647, 0.09564, 0.9866, 0.09564, 0.8862, 0.6879, 0.876, 0.6879, 0.876, 0.6515, 0.8862, 0.6515, 0.867, 0.1244, 0.8569, 0.1244, 0.8569, 0.0868, 0.867, 0.0868, 0.9866, 0.09564, 0.9647, 0.09564, 0.9647, 0.07481, 0.9866, 0.07481, 0.8862, 0.6515, 0.876, 0.6515, 0.876, 0.6179, 0.8862, 0.6179, 0.867, 0.1619, 0.8569, 0.1619, 0.8569, 0.1244, 0.867, 0.1244, 0.9866, 0.07481, 0.9647, 0.07481, 0.9647, 0.05315, 0.9866, 0.05315, 0.8862, 0.6179, 0.876, 0.6179, 0.876, 0.5885, 0.8862, 0.5885, 0.867, 0.1981, 0.8569, 0.1981, 0.8569, 0.1619, 0.867, 0.1619, 0.9866, 0.05315, 0.9647, 0.05315, 0.9647, 0.0315, 0.9866, 0.0315, 0.8862, 0.5885, 0.876, 0.5885, 0.876, 0.5642, 0.8862, 0.5642, 0.867, 0.2314, 0.8569, 0.2314, 0.8569, 0.1981, 0.867, 0.1981, 0.9866, 0.0315, 0.9647, 0.0315, 0.9647, 0.01066, 0.9866, 0.01066, 0.8862, 0.5642, 0.876, 0.5642, 0.876, 0.5459, 0.8862, 0.5459, 0.867, 0.2607, 0.8569, 0.2607, 0.8569, 0.2314, 0.867, 0.2314, 0.9866, 0.461, 0.9647, 0.461, 0.9647, 0.4418, 0.9866, 0.4418, 0.8862, 0.5459, 0.876, 0.5459, 0.876, 0.5343, 0.8862, 0.5343, 0.867, 0.2848, 0.8569, 0.2848, 0.8569, 0.2607, 0.867, 0.2607, 0.9866, 0.4418, 0.9647, 0.4418, 0.9647, 0.4249, 0.9866, 0.4249, 0.8862, 0.5343, 0.876, 0.5343, 0.876, 0.5291, 0.8862, 0.5291, 0.867, 0.3029, 0.8569, 0.3029, 0.8569, 0.2848, 0.867, 0.2848, 0.9866, 0.4249, 0.9647, 0.4249, 0.9647, 0.411, 0.9866, 0.411, 0.8862, 0.5291, 0.876, 0.5291, 0.876, 0.5238, 0.8862, 0.5238, 0.867, 0.3145, 0.8569, 0.3145, 0.8569, 0.3029, 0.867, 0.3029, 0.9866, 0.411, 0.9647, 0.411, 0.9647, 0.4005, 0.9866, 0.4005, 0.8862, 0.5238, 0.876, 0.5238, 0.876, 0.5122, 0.8862, 0.5122, 0.867, 0.3197, 0.8569, 0.3197, 0.8569, 0.3145, 0.867, 0.3145, 0.9866, 0.4005, 0.9647, 0.4005, 0.9647, 0.3939, 0.9866, 0.3939, 0.8862, 0.5122, 0.876, 0.5122, 0.876, 0.494, 0.8862, 0.494, 0.867, 0.3249, 0.8569, 0.3249, 0.8569, 0.3197, 0.867, 0.3197, 0.9866, 0.3939, 0.9647, 0.3939, 0.9647, 0.3909, 0.9866, 0.3909, 0.8862, 0.494, 0.876, 0.494, 0.876, 0.4697, 0.8862, 0.4697, 0.867, 0.3365, 0.8569, 0.3365, 0.8569, 0.3249, 0.867, 0.3249, 0.9866, 0.3909, 0.9647, 0.3909, 0.9647, 0.3879, 0.9866, 0.3879, 0.8862, 0.4697, 0.876, 0.4697, 0.876, 0.4402, 0.8862, 0.4402, 0.867, 0.3546, 0.8569, 0.3546, 0.8569, 0.3365, 0.867, 0.3365, 0.9866, 0.3879, 0.9647, 0.3879, 0.9647, 0.3812, 0.9866, 0.3812, 0.8862, 0.4402, 0.876, 0.4402, 0.876, 0.4066, 0.8862, 0.4066, 0.867, 0.3787, 0.8569, 0.3787, 0.8569, 0.3546, 0.867, 0.3546, 0.9866, 0.3812, 0.9647, 0.3812, 0.9647, 0.3708, 0.9866, 0.3708, 0.9197, 0.4543, 0.9197, 0.4682, 0.9195, 0.4821, 0.9189, 0.4954, 0.9182, 0.5076, 0.9172, 0.5184, 0.9161, 0.5272, 0.9148, 0.5338, 0.9134, 0.5378, 0.9121, 0.5391, 0.9107, 0.5378, 0.9094, 0.5337, 0.9083, 0.5271, 0.9073, 0.5183, 0.9065, 0.5075, 0.906, 0.4952, 0.9057, 0.4819, 0.9057, 0.4681, 0.906, 0.4542, 0.9065, 0.4409, 0.9073, 0.4286, 0.9083, 0.4179, 0.9094, 0.4091, 0.9107, 0.4025, 0.9121, 0.3985, 0.9134, 0.3971, 0.9148, 0.3985, 0.9161, 0.4026, 0.9172, 0.4091, 0.9182, 0.418, 0.9189, 0.4287, 0.9195, 0.441, 0.867, 0.408, 0.8569, 0.408, 0.8569, 0.3787, 0.867, 0.3787, 0.9866, 0.3708, 0.9647, 0.3708, 0.9647, 0.3569, 0.9866, 0.3569, 0.9072, 0.3173, 0.9075, 0.3034, 0.908, 0.2901, 0.9088, 0.2778, 0.9098, 0.2671, 0.9109, 0.2583, 0.9122, 0.2517, 0.9135, 0.2477, 0.9149, 0.2463, 0.9163, 0.2477, 0.9175, 0.2518, 0.9187, 0.2583, 0.9197, 0.2672, 0.9204, 0.2779, 0.9209, 0.2902, 0.9212, 0.3035, 0.9212, 0.3174, 0.9209, 0.3313, 0.9204, 0.3446, 0.9197, 0.3568, 0.9187, 0.3676, 0.9175, 0.3764, 0.9163, 0.383, 0.9149, 0.387, 0.9135, 0.3883, 0.9122, 0.387, 0.9109, 0.3829, 0.9098, 0.3763, 0.9088, 0.3675, 0.908, 0.3567, 0.9075, 0.3444, 0.9072, 0.3311, 0.867, 0.4413, 0.8569, 0.4413, 0.8569, 0.408, 0.867, 0.408, 0.9866, 0.3569, 0.9647, 0.3569, 0.9647, 0.34, 0.9866, 0.34, 0.867, 0.5526, 0.8569, 0.5526, 0.8569, 0.515, 0.867, 0.515, 0.867, 0.4775, 0.8569, 0.4775, 0.8569, 0.4413, 0.867, 0.4413, 0.9866, 0.34, 0.9647, 0.34, 0.9647, 0.3208, 0.9866, 0.3208, 0.9495, 0.09906, 0.9495, 0.1207, 0.949, 0.1424, 0.9482, 0.1632, 0.947, 0.1824, 0.9455, 0.1992, 0.9437, 0.213, 0.9417, 0.2232, 0.9396, 0.2295, 0.9374, 0.2316, 0.9353, 0.2295, 0.9333, 0.2231, 0.9315, 0.2128, 0.93, 0.199, 0.9288, 0.1822, 0.928, 0.163, 0.9276, 0.1422, 0.9276, 0.1205, 0.928, 0.09886, 0.9288, 0.07804, 0.93, 0.05886, 0.9315, 0.04205, 0.9333, 0.02826, 0.9353, 0.01802, 0.9374, 0.01173, 0.9396, 0.009615, 0.9417, 0.01177, 0.9437, 0.0181, 0.9455, 0.02838, 0.947, 0.0422, 0.9482, 0.05903, 0.949, 0.07823, 0.867, 0.515, 0.8569, 0.515, 0.8569, 0.4775, 0.867, 0.4775, 0.9866, 0.3208, 0.9647, 0.3208, 0.9647, 0.3, 0.9866, 0.3, 0.8862, 0.1951, 0.876, 0.1951, 0.876, 0.1709, 0.8862, 0.1709, 0.867, 0.5888, 0.8569, 0.5888, 0.8569, 0.5526, 0.867, 0.5526, 0.9866, 0.3, 0.9647, 0.3, 0.9647, 0.2783, 0.9866, 0.2783, 0.9051, 0.1205, 0.9056, 0.09886, 0.9064, 0.07804, 0.9076, 0.05886, 0.9091, 0.04205, 0.9109, 0.02826, 0.9129, 0.01802, 0.915, 0.01173, 0.9171, 0.009615, 0.9193, 0.01177, 0.9213, 0.0181, 0.923, 0.02838, 0.9246, 0.0422, 0.9258, 0.05903, 0.9266, 0.07823, 0.927, 0.09906, 0.927, 0.1207, 0.9266, 0.1424, 0.9258, 0.1632, 0.9246, 0.1824, 0.923, 0.1992, 0.9213, 0.213, 0.9193, 0.2232, 0.9172, 0.2295, 0.915, 0.2316, 0.9129, 0.2295, 0.9109, 0.2231, 0.9091, 0.2128, 0.9076, 0.199, 0.9064, 0.1822, 0.9056, 0.163, 0.9051, 0.1422, 0.8862, 0.2582, 0.876, 0.2582, 0.876, 0.2246, 0.8862, 0.2246, 0.8862, 0.3702, 0.876, 0.3702, 0.876, 0.3324, 0.8862, 0.3324, 0.8862, 0.2946, 0.876, 0.2946, 0.876, 0.2582, 0.8862, 0.2582, 0.8862, 0.3324, 0.876, 0.3324, 0.876, 0.2946, 0.8862, 0.2946, 0.8862, 0.4066, 0.876, 0.4066, 0.876, 0.3702, 0.8862, 0.3702, 0.6436, 0.0294, 0.6281, 0.3228, 0.6077, 0.3217, 0.6232, 0.02832, 0.689, 0.2781, 0.6735, 0.5715, 0.6426, 0.3944, 0.658, 0.101, 0.747, 0.4245, 0.7399, 0.4866, 0.7224, 0.4866, 0.7154, 0.4245, 0.7154, 0.2707, 0.7224, 0.2085, 0.7399, 0.2085, 0.747, 0.2707, 0.7174, 0.4887, 0.7091, 0.4161, 0.7154, 0.4245, 0.7224, 0.4866, 0.6012, 0.09803, 0.5857, 0.3914, 0.5363, 0.5642, 0.5518, 0.2708, 0.5298, 0.3405, 0.5143, 0.6339, 0.4939, 0.6329, 0.5094, 0.3395, 0.6232, 0.02832, 0.6077, 0.3217, 0.5857, 0.3914, 0.6012, 0.09803, 0.5143, 0.6339, 0.5298, 0.3405, 0.5518, 0.2708, 0.5363, 0.5642, 0.4795, 0.5612, 0.495, 0.2678, 0.5094, 0.3395, 0.4939, 0.6329, 0.6281, 0.3228, 0.6436, 0.0294, 0.658, 0.101, 0.6426, 0.3944, 0.5317, 0.2647, 0.5298, 0.3377, 0.5094, 0.3395, 0.495, 0.2678, 0.4795, 0.08877, 0.4814, 0.01571, 0.5018, 0.01395, 0.5162, 0.08558, 0.711, 0.2357, 0.7193, 0.1631, 0.7224, 0.2085, 0.7154, 0.2707, 0.7526, 0.2359, 0.7526, 0.4156, 0.747, 0.4245, 0.747, 0.2707, 0.7097, 0.4156, 0.7097, 0.2359, 0.7154, 0.2707, 0.7154, 0.4245, 0.7414, 0.4919, 0.721, 0.4919, 0.7224, 0.4866, 0.7399, 0.4866, 0.7431, 0.1631, 0.7513, 0.2357, 0.747, 0.2707, 0.7399, 0.2085, 0.721, 0.163, 0.7414, 0.163, 0.7399, 0.2085, 0.7224, 0.2085, 0.7532, 0.4161, 0.745, 0.4887, 0.7399, 0.4866, 0.747, 0.4245, 0.8113, 0.7938, 0.8085, 0.7962, 0.8058, 0.7937, 0.8032, 0.7867, 0.8009, 0.7751, 0.7989, 0.7597, 0.7974, 0.7408, 0.7963, 0.7194, 0.7958, 0.696, 0.7958, 0.6718, 0.7963, 0.6476, 0.7974, 0.6243, 0.7989, 0.6028, 0.8009, 0.584, 0.8032, 0.5686, 0.8058, 0.5572, 0.8085, 0.5501, 0.8113, 0.5478, 0.814, 0.5502, 0.8166, 0.5573, 0.8189, 0.5688, 0.8208, 0.5843, 0.8224, 0.6031, 0.8234, 0.6246, 0.824, 0.6479, 0.824, 0.6721, 0.8234, 0.6964, 0.8224, 0.7196, 0.8208, 0.7411, 0.8189, 0.7599, 0.8166, 0.7753, 0.814, 0.7868, 0.8082, 0.5265, 0.8057, 0.5194, 0.8034, 0.5079, 0.8014, 0.4924, 0.7998, 0.4736, 0.7988, 0.4521, 0.7982, 0.4288, 0.7982, 0.4045, 0.7988, 0.3803, 0.7998, 0.357, 0.8014, 0.3356, 0.8034, 0.3168, 0.8057, 0.3014, 0.8082, 0.2899, 0.811, 0.2829, 0.8137, 0.2805, 0.8165, 0.2829, 0.819, 0.29, 0.8213, 0.3015, 0.8233, 0.317, 0.8249, 0.3358, 0.8259, 0.3573, 0.8265, 0.3806, 0.8265, 0.4049, 0.8259, 0.4291, 0.8249, 0.4524, 0.8233, 0.4738, 0.8213, 0.4926, 0.819, 0.5081, 0.8165, 0.5195, 0.8137, 0.5265, 0.811, 0.5289, 0.7423, 0.549, 0.7464, 0.564, 0.7464, 0.5755, 0.7423, 0.5604, 0.6884, 0.6959, 0.6937, 0.6732, 0.6937, 0.6847, 0.6884, 0.7074, 0.7464, 0.564, 0.7509, 0.5824, 0.7509, 0.5938, 0.7464, 0.5755, 0.6937, 0.6732, 0.6991, 0.6496, 0.6991, 0.661, 0.6937, 0.6847, 0.7509, 0.5824, 0.7559, 0.6033, 0.7559, 0.6147, 0.7509, 0.5938, 0.6991, 0.6496, 0.7045, 0.626, 0.7045, 0.6374, 0.6991, 0.661, 0.7559, 0.6033, 0.7612, 0.626, 0.7612, 0.6374, 0.7559, 0.6147, 0.7045, 0.626, 0.7098, 0.6033, 0.7098, 0.6147, 0.7045, 0.6374, 0.7612, 0.626, 0.7666, 0.6496, 0.7666, 0.661, 0.7612, 0.6374, 0.7098, 0.6033, 0.7148, 0.5824, 0.7148, 0.5938, 0.7098, 0.6147, 0.7666, 0.6496, 0.7721, 0.6732, 0.7721, 0.6847, 0.7666, 0.661, 0.7148, 0.5824, 0.7194, 0.564, 0.7194, 0.5755, 0.7148, 0.5938, 0.637, 0.6732, 0.6423, 0.6959, 0.6423, 0.7074, 0.637, 0.6847, 0.7194, 0.564, 0.7234, 0.549, 0.7234, 0.5604, 0.7194, 0.5755, 0.6423, 0.6959, 0.6473, 0.7169, 0.6473, 0.7283, 0.6423, 0.7074, 0.7234, 0.549, 0.727, 0.5378, 0.727, 0.5492, 0.7234, 0.5604, 0.6653, 0.7707, 0.6681, 0.7683, 0.6681, 0.7798, 0.6653, 0.7821, 0.6473, 0.7169, 0.6518, 0.7352, 0.6518, 0.7466, 0.6473, 0.7283, 0.727, 0.5378, 0.7301, 0.5309, 0.7301, 0.5423, 0.727, 0.5492, 0.6681, 0.7683, 0.6712, 0.7614, 0.6712, 0.7729, 0.6681, 0.7798, 0.6518, 0.7352, 0.6559, 0.7503, 0.6559, 0.7617, 0.6518, 0.7466, 0.7301, 0.5309, 0.7329, 0.5286, 0.7329, 0.54, 0.7301, 0.5423, 0.6712, 0.7614, 0.6748, 0.7503, 0.6748, 0.7617, 0.6712, 0.7729, 0.6559, 0.7503, 0.6594, 0.7614, 0.6594, 0.7729, 0.6559, 0.7617, 0.7329, 0.5286, 0.7357, 0.5309, 0.7357, 0.5423, 0.7329, 0.54, 0.6748, 0.7503, 0.6788, 0.7352, 0.6788, 0.7466, 0.6748, 0.7617, 0.6594, 0.7614, 0.6625, 0.7683, 0.6625, 0.7798, 0.6594, 0.7729, 0.7357, 0.5309, 0.7388, 0.5378, 0.7388, 0.5492, 0.7357, 0.5423, 0.6788, 0.7352, 0.6834, 0.7169, 0.6834, 0.7283, 0.6788, 0.7466, 0.6625, 0.7683, 0.6653, 0.7707, 0.6653, 0.7821, 0.6625, 0.7798, 0.7388, 0.5378, 0.7423, 0.549, 0.7423, 0.5604, 0.7388, 0.5492, 0.6834, 0.7169, 0.6884, 0.6959, 0.6884, 0.7074, 0.6834, 0.7283])
me_cylinder.materials.append(mat_metal_vert)
me_cylinder.materials.append(mat_textures)
me_cylinder.use_remesh_preserve_volume = False
me_cylinder.use_remesh_preserve_attributes = False
me_cylinder.use_mirror_vertex_groups = False
me_cylinder.update()

# ---- objects
ob_cylinder_001 = bpy.data.objects.new('Cylinder.001', me_cylinder_001)
ob_cylinder = bpy.data.objects.new('Cylinder', me_cylinder)
ob_lamp = bpy.data.objects.new('Lamp', light_lamp)
ob_camera = bpy.data.objects.new('Camera', cam_camera)

# ---- transforms, parenting, visibility, modifiers, constraints
ob_cylinder_001.location = (0.0, 0.0, 0.1773)
ob_cylinder_001.scale = (1.85, 1.85, 0.1823)
ob_cylinder_001.lineart.crease_threshold = 0.0
ob_cylinder.location = (0.0, 0.0, 0.1773)
ob_cylinder.scale = (1.85, 1.85, 0.1823)
ob_cylinder.lineart.crease_threshold = 0.0
ob_lamp.location = (4.076, 1.005, 5.904)
ob_lamp.rotation_euler = (0.6503, 0.05522, 1.866)
ob_lamp.lock_rotations_4d = False
ob_lamp.empty_display_type = 'ARROWS'
ob_lamp.color = (0.0, 0.0, 0.0, 0.0)
ob_lamp.lineart.crease_threshold = 0.0
ob_camera.location = (7.481, -6.508, 5.344)
ob_camera.rotation_euler = (1.109, 0.0, 0.8149)
ob_camera.lock_rotations_4d = False
ob_camera.empty_display_type = 'ARROWS'
ob_camera.color = (0.0, 0.0, 0.0, 0.0)
ob_camera.display_type = 'WIRE'
ob_camera.lineart.crease_threshold = 0.0

# ---- collection membership
col_collection_1.objects.link(ob_cylinder_001)
col_collection_1.objects.link(ob_cylinder)
col_collection_1.objects.link(ob_lamp)
col_collection_1.objects.link(ob_camera)

# ---- scene / render settings (as saved in the file)
scene.camera = ob_camera
scene.frame_start = 1; scene.frame_end = 250; scene.frame_set(1)
scene.render.engine = 'BLENDER_EEVEE_NEXT'
scene.render.resolution_percentage = 50
scene.render.dither_intensity = 0.0
scene.cycles.use_denoising = False
scene.cycles.samples = 128
scene.cycles.sampling_pattern = 'TABULATED_SOBOL'
scene.cycles.use_adaptive_sampling = False
scene.cycles.use_light_tree = False
scene.cycles.blur_glossy = 0.0
scene.cycles.sample_clamp_indirect = 0.0
scene.view_settings.view_transform = 'Standard'
bpy.context.view_layer.update()
